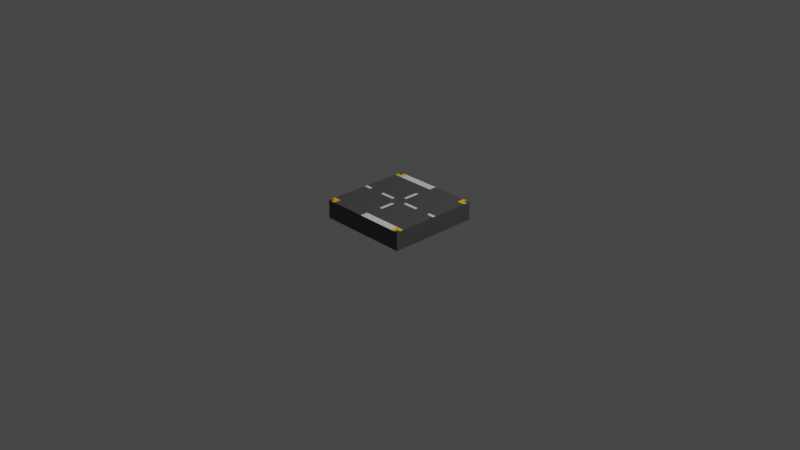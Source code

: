# Source: 2_1_STOP_4way_road.blend  (saved by Blender 3.2.14; exported with 4.5.12 LTS)
import bpy
from mathutils import Matrix  # noqa: F401  (used for matrix-valued properties, if any)

bpy.ops.wm.read_factory_settings(use_empty=True)
scene = bpy.context.scene
scene.name = 'Scene'

# ---- collections
col_collection = bpy.data.collections.new('Collection'); scene.collection.children.link(col_collection)

# ---- materials (node trees are filled in below, after node groups)
mat_concrete = bpy.data.materials.new('Concrete')
mat_concrete.use_transparent_shadow = False
mat_white = bpy.data.materials.new('White')
mat_white.use_transparent_shadow = False
mat_yellow = bpy.data.materials.new('Yellow')
mat_yellow.use_transparent_shadow = False

# ---- material node trees
mat_concrete.use_nodes = True; mat_concrete.node_tree.nodes.clear()
_N = mat_concrete.node_tree.nodes; _L = mat_concrete.node_tree.links
n0 = _N.new('ShaderNodeBsdfPrincipled'); n0.name = 'Principled BSDF'; n0.location = (10, 300)
n0.distribution = 'GGX'
n0.subsurface_method = 'RANDOM_WALK_SKIN'
n0.inputs[0].default_value = (0.07421, 0.07421, 0.07421, 1.0)
n0.inputs[3].default_value = 1.45
n0.inputs[27].default_value = (0.0, 0.0, 0.0, 1.0)
n0.inputs[28].default_value = 1.0
n1 = _N.new('ShaderNodeOutputMaterial'); n1.name = 'Material Output'; n1.location = (300, 300)
_L.new(n0.outputs[0], n1.inputs[0])
n1.is_active_output = True
mat_white.use_nodes = True; mat_white.node_tree.nodes.clear()
_N = mat_white.node_tree.nodes; _L = mat_white.node_tree.links
n0 = _N.new('ShaderNodeBsdfPrincipled'); n0.name = 'Principled BSDF'; n0.location = (10, 300)
n0.distribution = 'GGX'
n0.subsurface_method = 'RANDOM_WALK_SKIN'
n0.inputs[3].default_value = 1.45
n0.inputs[27].default_value = (0.0, 0.0, 0.0, 1.0)
n0.inputs[28].default_value = 1.0
n1 = _N.new('ShaderNodeOutputMaterial'); n1.name = 'Material Output'; n1.location = (300, 300)
_L.new(n0.outputs[0], n1.inputs[0])
n1.is_active_output = True
mat_yellow.use_nodes = True; mat_yellow.node_tree.nodes.clear()
_N = mat_yellow.node_tree.nodes; _L = mat_yellow.node_tree.links
n0 = _N.new('ShaderNodeBsdfPrincipled'); n0.name = 'Principled BSDF'; n0.location = (10, 300)
n0.distribution = 'GGX'
n0.subsurface_method = 'RANDOM_WALK_SKIN'
n0.inputs[0].default_value = (1.0, 0.5457, 0.003347, 1.0)
n0.inputs[3].default_value = 1.45
n0.inputs[27].default_value = (0.0, 0.0, 0.0, 1.0)
n0.inputs[28].default_value = 1.0
n1 = _N.new('ShaderNodeOutputMaterial'); n1.name = 'Material Output'; n1.location = (300, 300)
_L.new(n0.outputs[0], n1.inputs[0])
n1.is_active_output = True

# ---- world
world_world = bpy.data.worlds.new('World'); scene.world = world_world
world_world.use_nodes = True; world_world.node_tree.nodes.clear()
_N = world_world.node_tree.nodes; _L = world_world.node_tree.links
n0 = _N.new('ShaderNodeOutputWorld'); n0.name = 'World Output'; n0.location = (300, 300)
n1 = _N.new('ShaderNodeBackground'); n1.name = 'Background'; n1.location = (10, 300)
n1.inputs[0].default_value = (0.05088, 0.05088, 0.05088, 1.0)
_L.new(n1.outputs[0], n0.inputs[0])
n0.is_active_output = True
world_world.color = (0.05088, 0.05088, 0.05088)
world_world.use_sun_shadow = False
world_world.sun_shadow_jitter_overblur = 0.0

# ---- cameras
cam_camera = bpy.data.cameras.new('Camera')
cam_camera.clip_end = 100.0
cam_camera.ortho_scale = 7.314

# ---- lights
light_light = bpy.data.lights.new('Light', 'POINT')
light_light.transmission_factor = 0.0
light_light.energy = 1000.0
light_light.shadow_soft_size = 0.1
light_light.shadow_maximum_resolution = 0.006
light_light.use_absolute_resolution = True

# ---- meshes
me_cube_004 = bpy.data.meshes.new('Cube.004')
me_cube_004.from_pydata([(-0.5, -0.5, -0.5), (-0.5, -0.5, 0.5), (-0.5, 0.5, -0.5), (-0.5, 0.5, 0.5), (0.5, -0.5, -0.5), (0.5, -0.5, 0.5), (0.5, 0.5, -0.5), (0.5, 0.5, 0.5), (0.3333, 0.5, -0.5), (0.25, 0.5, -0.5), (0.1667, 0.5, -0.5), (0.08333, 0.5, -0.5), (-3.725e-08, 0.5, -0.5), (-0.08333, 0.5, -0.5), (-0.1667, 0.5, -0.5), (-0.25, 0.5, -0.5), (-0.3333, 0.5, -0.5), (-0.4167, 0.5, -0.5), (-0.4167, 0.5, 0.5), (-0.3333, 0.5, 0.5), (-0.25, 0.5, 0.5), (-0.1667, 0.5, 0.5), (-0.08333, 0.5, 0.5), (3.725e-08, 0.5, 0.5), (0.08333, 0.5, 0.5), (0.1667, 0.5, 0.5), (0.25, 0.5, 0.5), (0.3333, 0.5, 0.5), (-0.4167, -0.5, -0.5), (-0.3333, -0.5, -0.5), (-0.25, -0.5, -0.5), (-0.1667, -0.5, -0.5), (-0.08333, -0.5, -0.5), (3.725e-08, -0.5, -0.5), (0.08333, -0.5, -0.5), (0.1667, -0.5, -0.5), (0.25, -0.5, -0.5), (0.3333, -0.5, -0.5), (0.4167, -0.5, -0.5), (0.3333, -0.5, 0.5), (0.25, -0.5, 0.5), (0.1667, -0.5, 0.5), (0.08333, -0.5, 0.5), (-3.725e-08, -0.5, 0.5), (-0.08333, -0.5, 0.5), (-0.1667, -0.5, 0.5), (-0.25, -0.5, 0.5), (-0.3333, -0.5, 0.5), (-0.4167, -0.5, 0.5), (-0.5, 0.4167, -0.5), (-0.5, 0.3333, -0.5), (-0.5, 0.25, -0.5), (-0.5, 0.1667, -0.5), (-0.5, 0.08333, -0.5), (-0.5, -3.725e-08, -0.5), (-0.5, -0.08333, -0.5), (-0.5, -0.1667, -0.5), (-0.5, -0.25, -0.5), (-0.5, -0.3333, -0.5), (-0.5, -0.4167, -0.5), (-0.5, -0.4167, 0.5), (-0.5, -0.3333, 0.5), (-0.5, -0.25, 0.5), (-0.5, -0.1667, 0.5), (-0.5, -0.08333, 0.5), (-0.5, 3.725e-08, 0.5), (-0.5, 0.08333, 0.5), (-0.5, 0.1667, 0.5), (-0.5, 0.25, 0.5), (-0.5, 0.3333, 0.5), (-0.5, 0.4167, 0.5), (0.5, -0.4167, -0.5), (0.5, -0.3333, -0.5), (0.5, -0.25, -0.5), (0.5, -0.1667, -0.5), (0.5, -0.08333, -0.5), (0.5, 3.725e-08, -0.5), (0.5, 0.08333, -0.5), (0.5, 0.1667, -0.5), (0.5, 0.25, -0.5), (0.5, 0.3333, -0.5), (0.5, 0.4167, -0.5), (0.5, 0.4167, 0.5), (0.5, 0.3333, 0.5), (0.5, 0.25, 0.5), (0.5, 0.1667, 0.5), (0.5, 0.08333, 0.5), (0.5, -3.725e-08, 0.5), (0.5, -0.08333, 0.5), (0.5, -0.1667, 0.5), (0.5, -0.25, 0.5), (0.5, -0.3333, 0.5), (0.5, -0.4167, 0.5), (0.4167, 0.3333, 0.5), (0.4167, 0.1667, 0.5), (0.4167, -0.25, 0.5), (0.3333, 0.4167, 0.5), (0.3333, 0.3333, 0.5), (0.3333, 0.25, 0.5), (0.3333, 0.1667, 0.5), (0.3333, 0.08333, 0.5), (0.3333, -3.725e-08, 0.5), (0.3333, -0.08333, 0.5), (0.3333, -0.1667, 0.5), (0.3333, -0.25, 0.5), (0.3333, -0.3333, 0.5), (0.3333, -0.4167, 0.5), (0.25, 0.4167, 0.5), (0.25, 0.3333, 0.5), (0.25, 0.25, 0.5), (0.25, 0.1667, 0.5), (0.25, 0.08333, 0.5), (0.25, -3.725e-08, 0.5), (0.25, -0.08333, 0.5), (0.25, -0.1667, 0.5), (0.25, -0.25, 0.5), (0.25, -0.3333, 0.5), (0.25, -0.4167, 0.5), (0.1667, 0.4167, 0.5), (0.1667, 0.3333, 0.5), (0.1667, 0.25, 0.5), (0.1667, 0.1667, 0.5), (0.1667, 0.08333, 0.5), (0.1667, -3.725e-08, 0.5), (0.1667, -0.08333, 0.5), (0.1667, -0.1667, 0.5), (0.1667, -0.25, 0.5), (0.1667, -0.3333, 0.5), (0.1667, -0.4167, 0.5), (0.08333, 0.4167, 0.5), (0.08333, 0.3333, 0.5), (0.08333, 0.25, 0.5), (0.08333, 0.1667, 0.5), (0.08333, 0.08333, 0.5), (0.08333, -3.725e-08, 0.5), (0.08333, -0.08333, 0.5), (0.08333, -0.1667, 0.5), (0.08333, -0.25, 0.5), (0.08333, -0.3333, 0.5), (0.08333, -0.4167, 0.5), (3.104e-08, 0.4167, 0.5), (2.484e-08, 0.3333, 0.5), (1.863e-08, 0.25, 0.5), (1.242e-08, 0.1667, 0.5), (6.209e-09, 0.08333, 0.5), (0.0, -3.725e-08, 0.5), (-6.209e-09, -0.08333, 0.5), (-1.242e-08, -0.1667, 0.5), (-1.863e-08, -0.25, 0.5), (-2.484e-08, -0.3333, 0.5), (-3.104e-08, -0.4167, 0.5), (-0.08333, 0.4167, 0.5), (-0.08333, 0.3333, 0.5), (-0.08333, 0.25, 0.5), (-0.08333, 0.1667, 0.5), (-0.08333, 0.08333, 0.5), (-0.08333, -3.725e-08, 0.5), (-0.08333, -0.08333, 0.5), (-0.08333, -0.1667, 0.5), (-0.08333, -0.25, 0.5), (-0.08333, -0.3333, 0.5), (-0.08333, -0.4167, 0.5), (-0.1667, 0.4167, 0.5), (-0.1667, 0.3333, 0.5), (-0.1667, 0.25, 0.5), (-0.1667, 0.1667, 0.5), (-0.1667, 0.08333, 0.5), (-0.1667, -3.725e-08, 0.5), (-0.1667, -0.08333, 0.5), (-0.1667, -0.1667, 0.5), (-0.1667, -0.25, 0.5), (-0.1667, -0.3333, 0.5), (-0.1667, -0.4167, 0.5), (-0.25, 0.4167, 0.5), (-0.25, 0.3333, 0.5), (-0.25, 0.25, 0.5), (-0.25, 0.1667, 0.5), (-0.25, 0.08333, 0.5), (-0.25, -3.725e-08, 0.5), (-0.25, -0.08333, 0.5), (-0.25, -0.1667, 0.5), (-0.25, -0.25, 0.5), (-0.25, -0.3333, 0.5), (-0.25, -0.4167, 0.5), (-0.3333, 0.4167, 0.5), (-0.3333, 0.3333, 0.5), (-0.3333, 0.25, 0.5), (-0.3333, 0.1667, 0.5), (-0.3333, 0.08333, 0.5), (-0.3333, -3.725e-08, 0.5), (-0.3333, -0.08333, 0.5), (-0.3333, -0.1667, 0.5), (-0.3333, -0.25, 0.5), (-0.3333, -0.3333, 0.5), (-0.3333, -0.4167, 0.5), (-0.4167, 0.4167, 0.5), (-0.4167, 0.3333, 0.5), (-0.4167, 0.25, 0.5), (-0.4167, 0.1667, 0.5), (-0.4167, 0.08333, 0.5), (-0.4167, -3.725e-08, 0.5), (-0.4167, -0.08333, 0.5), (-0.4167, -0.1667, 0.5), (-0.4167, -0.25, 0.5), (-0.4167, -0.3333, 0.5), (-0.4167, -0.4167, 0.5), (-0.4167, 0.4167, -0.5), (-0.4167, 0.3333, -0.5), (-0.4167, 0.25, -0.5), (-0.4167, 0.1667, -0.5), (-0.4167, 0.08333, -0.5), (-0.4167, -3.725e-08, -0.5), (-0.4167, -0.08333, -0.5), (-0.4167, -0.1667, -0.5), (-0.4167, -0.25, -0.5), (-0.4167, -0.3333, -0.5), (-0.4167, -0.4167, -0.5), (-0.3333, 0.4167, -0.5), (-0.3333, 0.3333, -0.5), (-0.3333, 0.25, -0.5), (-0.3333, 0.1667, -0.5), (-0.3333, 0.08333, -0.5), (-0.3333, -3.725e-08, -0.5), (-0.3333, -0.08333, -0.5), (-0.3333, -0.1667, -0.5), (-0.3333, -0.25, -0.5), (-0.3333, -0.3333, -0.5), (-0.3333, -0.4167, -0.5), (-0.25, 0.4167, -0.5), (-0.25, 0.3333, -0.5), (-0.25, 0.25, -0.5), (-0.25, 0.1667, -0.5), (-0.25, 0.08333, -0.5), (-0.25, -3.725e-08, -0.5), (-0.25, -0.08333, -0.5), (-0.25, -0.1667, -0.5), (-0.25, -0.25, -0.5), (-0.25, -0.3333, -0.5), (-0.25, -0.4167, -0.5), (-0.1667, 0.4167, -0.5), (-0.1667, 0.3333, -0.5), (-0.1667, 0.25, -0.5), (-0.1667, 0.1667, -0.5), (-0.1667, 0.08333, -0.5), (-0.1667, -3.725e-08, -0.5), (-0.1667, -0.08333, -0.5), (-0.1667, -0.1667, -0.5), (-0.1667, -0.25, -0.5), (-0.1667, -0.3333, -0.5), (-0.1667, -0.4167, -0.5), (-0.08333, 0.4167, -0.5), (-0.08333, 0.3333, -0.5), (-0.08333, 0.25, -0.5), (-0.08333, 0.1667, -0.5), (-0.08333, 0.08333, -0.5), (-0.08333, -3.725e-08, -0.5), (-0.08333, -0.08333, -0.5), (-0.08333, -0.1667, -0.5), (-0.08333, -0.25, -0.5), (-0.08333, -0.3333, -0.5), (-0.08333, -0.4167, -0.5), (-3.104e-08, 0.4167, -0.5), (-2.484e-08, 0.3333, -0.5), (-1.863e-08, 0.25, -0.5), (-1.242e-08, 0.1667, -0.5), (-6.209e-09, 0.08333, -0.5), (0.0, -3.725e-08, -0.5), (6.209e-09, -0.08333, -0.5), (1.242e-08, -0.1667, -0.5), (1.863e-08, -0.25, -0.5), (2.484e-08, -0.3333, -0.5), (3.104e-08, -0.4167, -0.5), (0.08333, 0.4167, -0.5), (0.08333, 0.3333, -0.5), (0.08333, 0.25, -0.5), (0.08333, 0.1667, -0.5), (0.08333, 0.08333, -0.5), (0.08333, -3.725e-08, -0.5), (0.08333, -0.08333, -0.5), (0.08333, -0.1667, -0.5), (0.08333, -0.25, -0.5), (0.08333, -0.3333, -0.5), (0.08333, -0.4167, -0.5), (0.1667, 0.4167, -0.5), (0.1667, 0.3333, -0.5), (0.1667, 0.25, -0.5), (0.1667, 0.1667, -0.5), (0.1667, 0.08333, -0.5), (0.1667, -3.725e-08, -0.5), (0.1667, -0.08333, -0.5), (0.1667, -0.1667, -0.5), (0.1667, -0.25, -0.5), (0.1667, -0.3333, -0.5), (0.1667, -0.4167, -0.5), (0.25, 0.4167, -0.5), (0.25, 0.3333, -0.5), (0.25, 0.25, -0.5), (0.25, 0.1667, -0.5), (0.25, 0.08333, -0.5), (0.25, -3.725e-08, -0.5), (0.25, -0.08333, -0.5), (0.25, -0.1667, -0.5), (0.25, -0.25, -0.5), (0.25, -0.3333, -0.5), (0.25, -0.4167, -0.5), (0.3333, 0.4167, -0.5), (0.3333, 0.3333, -0.5), (0.3333, 0.25, -0.5), (0.3333, 0.1667, -0.5), (0.3333, 0.08333, -0.5), (0.3333, -3.725e-08, -0.5), (0.3333, -0.08333, -0.5), (0.3333, -0.1667, -0.5), (0.3333, -0.25, -0.5), (0.3333, -0.3333, -0.5), (0.3333, -0.4167, -0.5), (0.4167, 0.3333, -0.5), (0.4167, 0.25, -0.5), (0.4167, 0.1667, -0.5), (0.4167, 0.08333, -0.5), (0.4167, -0.3333, -0.5), (0.4167, -0.4167, -0.5), (0.01667, 0.5, -0.5), (0.01667, 0.5, 0.5), (0.01667, -0.5, -0.5), (0.01667, -0.5, 0.5), (0.01667, 0.4167, -0.5), (0.01667, 0.3333, -0.5), (0.01667, 0.25, -0.5), (0.01667, 0.1667, -0.5), (0.01667, 0.08333, -0.5), (0.01667, -3.725e-08, -0.5), (0.01667, -0.08333, -0.5), (0.01667, -0.1667, -0.5), (0.01667, -0.25, -0.5), (0.01667, -0.3333, -0.5), (0.01667, -0.4167, -0.5), (0.01667, 0.4167, 0.5), (0.01667, 0.3333, 0.5), (0.01667, 0.25, 0.5), (0.01667, 0.1667, 0.5), (0.01667, 0.08333, 0.5), (0.01667, -3.725e-08, 0.5), (0.01667, -0.08333, 0.5), (0.01667, -0.1667, 0.5), (0.01667, -0.25, 0.5), (0.01667, -0.3333, 0.5), (0.01667, -0.4167, 0.5), (-0.01667, 0.5, -0.5), (-0.01667, 0.5, 0.5), (-0.01667, -0.5, -0.5), (-0.01667, -0.5, 0.5), (-0.01667, 0.4167, -0.5), (-0.01667, 0.3333, -0.5), (-0.01667, 0.25, -0.5), (-0.01667, 0.1667, -0.5), (-0.01667, 0.08333, -0.5), (-0.01667, -3.725e-08, -0.5), (-0.01667, -0.08333, -0.5), (-0.01667, -0.1667, -0.5), (-0.01667, -0.25, -0.5), (-0.01667, -0.3333, -0.5), (-0.01667, -0.4167, -0.5), (-0.01667, 0.4167, 0.5), (-0.01667, 0.3333, 0.5), (-0.01667, 0.25, 0.5), (-0.01667, 0.1667, 0.5), (-0.01667, 0.08333, 0.5), (-0.01667, -3.725e-08, 0.5), (-0.01667, -0.08333, 0.5), (-0.01667, -0.1667, 0.5), (-0.01667, -0.25, 0.5), (-0.01667, -0.3333, 0.5), (-0.01667, -0.4167, 0.5), (-0.5, 0.01667, -0.5), (-0.5, 0.01667, 0.5), (0.5, 0.01667, -0.5), (0.5, 0.01667, 0.5), (0.4167, 0.01667, 0.5), (0.3333, 0.01667, 0.5), (0.25, 0.01667, 0.5), (0.1667, 0.01667, 0.5), (0.08333, 0.01667, 0.5), (1.242e-09, 0.01667, 0.5), (-0.08333, 0.01667, 0.5), (-0.1667, 0.01667, 0.5), (-0.25, 0.01667, 0.5), (-0.3333, 0.01667, 0.5), (-0.4167, 0.01667, 0.5), (-0.4167, 0.01667, -0.5), (-0.3333, 0.01667, -0.5), (-0.25, 0.01667, -0.5), (-0.1667, 0.01667, -0.5), (-0.08333, 0.01667, -0.5), (-1.242e-09, 0.01667, -0.5), (0.08333, 0.01667, -0.5), (0.1667, 0.01667, -0.5), (0.25, 0.01667, -0.5), (0.3333, 0.01667, -0.5), (0.4167, 0.01667, -0.5), (0.01667, 0.01667, 0.5), (0.01667, 0.01667, -0.5), (-0.01667, 0.01667, 0.5), (-0.01667, 0.01667, -0.5), (-0.5, -0.01667, -0.5), (-0.5, -0.01667, 0.5), (0.5, -0.01667, -0.5), (0.5, -0.01667, 0.5), (0.4167, -0.01667, 0.5), (0.3333, -0.01667, 0.5), (0.25, -0.01667, 0.5), (0.1667, -0.01667, 0.5), (0.08333, -0.01667, 0.5), (-1.242e-09, -0.01667, 0.5), (-0.08333, -0.01667, 0.5), (-0.1667, -0.01667, 0.5), (-0.25, -0.01667, 0.5), (-0.3333, -0.01667, 0.5), (-0.4167, -0.01667, 0.5), (-0.4167, -0.01667, -0.5), (-0.3333, -0.01667, -0.5), (-0.25, -0.01667, -0.5), (-0.1667, -0.01667, -0.5), (-0.08333, -0.01667, -0.5), (1.242e-09, -0.01667, -0.5), (0.08333, -0.01667, -0.5), (0.1667, -0.01667, -0.5), (0.25, -0.01667, -0.5), (0.3333, -0.01667, -0.5), (0.01667, -0.01667, 0.5), (0.01667, -0.01667, -0.5), (-0.01667, -0.01667, 0.5), (-0.01667, -0.01667, -0.5), (-0.5, 0.4583, 0.5), (0.5, 0.4583, -0.5), (-0.5, 0.4583, -0.5), (0.5, 0.4583, 0.5), (0.3333, 0.4583, 0.5), (0.25, 0.4583, 0.5), (0.1667, 0.4583, 0.5), (0.08333, 0.4583, 0.5), (3.415e-08, 0.4583, 0.5), (-0.08333, 0.4583, 0.5), (-0.1667, 0.4583, 0.5), (-0.25, 0.4583, 0.5), (-0.3333, 0.4583, 0.5), (-0.4167, 0.4583, 0.5), (-0.4167, 0.4583, -0.5), (-0.3333, 0.4583, -0.5), (-0.25, 0.4583, -0.5), (-0.1667, 0.4583, -0.5), (-0.08333, 0.4583, -0.5), (-3.415e-08, 0.4583, -0.5), (0.08333, 0.4583, -0.5), (0.1667, 0.4583, -0.5), (0.25, 0.4583, -0.5), (0.3333, 0.4583, -0.5), (0.01667, 0.4583, 0.5), (0.01667, 0.4583, -0.5), (-0.01667, 0.4583, 0.5), (-0.01667, 0.4583, -0.5), (0.4167, 0.5, 0.5), (0.4167, 0.5, -0.5), (0.4167, -0.5, 0.5), (0.4167, 0.4167, 0.5), (0.4167, 0.25, 0.5), (0.4167, 0.08333, 0.5), (0.4167, -3.725e-08, 0.5), (0.4167, -0.08333, 0.5), (0.4167, -0.1667, 0.5), (0.4167, -0.3333, 0.5), (0.4167, -0.4167, 0.5), (0.4167, 0.4167, -0.5), (0.4167, -3.725e-08, -0.5), (0.4167, -0.08333, -0.5), (0.4167, -0.1667, -0.5), (0.4167, -0.25, -0.5), (0.4167, -0.01667, -0.5), (0.4167, 0.4583, -0.5), (0.4167, 0.4583, 0.5), (-0.5, -0.4583, -0.5), (0.5, -0.4583, 0.5), (0.4167, -0.4583, 0.5), (0.3333, -0.4583, 0.5), (0.25, -0.4583, 0.5), (0.1667, -0.4583, 0.5), (0.08333, -0.4583, 0.5), (-3.415e-08, -0.4583, 0.5), (-0.08333, -0.4583, 0.5), (-0.1667, -0.4583, 0.5), (-0.25, -0.4583, 0.5), (-0.3333, -0.4583, 0.5), (-0.4167, -0.4583, 0.5), (-0.4167, -0.4583, -0.5), (-0.3333, -0.4583, -0.5), (-0.25, -0.4583, -0.5), (-0.1667, -0.4583, -0.5), (-0.08333, -0.4583, -0.5), (3.415e-08, -0.4583, -0.5), (0.08333, -0.4583, -0.5), (0.1667, -0.4583, -0.5), (0.25, -0.4583, -0.5), (0.3333, -0.4583, -0.5), (0.4167, -0.4583, -0.5), (-0.5, -0.4583, 0.5), (0.5, -0.4583, -0.5), (0.01667, -0.4583, -0.5), (0.01667, -0.4583, 0.5), (-0.01667, -0.4583, -0.5), (-0.01667, -0.4583, 0.5), (-0.4583, 0.5, -0.5), (-0.4583, -0.5, 0.5), (-0.4583, 0.5, 0.5), (-0.4583, -0.5, -0.5), (-0.4583, 0.4167, -0.5), (-0.4583, 0.3333, -0.5), (-0.4583, 0.25, -0.5), (-0.4583, 0.1667, -0.5), (-0.4583, 0.08333, -0.5), (-0.4583, -3.725e-08, -0.5), (-0.4583, -0.08333, -0.5), (-0.4583, -0.1667, -0.5), (-0.4583, -0.25, -0.5), (-0.4583, -0.3333, -0.5), (-0.4583, -0.4167, -0.5), (-0.4583, 0.4167, 0.5), (-0.4583, 0.3333, 0.5), (-0.4583, 0.25, 0.5), (-0.4583, 0.1667, 0.5), (-0.4583, 0.08333, 0.5), (-0.4583, 0.0, 0.5), (-0.4583, -0.08333, 0.5), (-0.4583, -0.1667, 0.5), (-0.4583, -0.25, 0.5), (-0.4583, -0.3333, 0.5), (-0.4583, -0.4167, 0.5), (-0.4583, 0.01667, 0.5), (-0.4583, 0.01667, -0.5), (-0.4583, -0.01667, 0.5), (-0.4583, -0.01667, -0.5), (-0.4583, 0.4583, 0.5), (-0.4583, 0.4583, -0.5), (-0.4583, -0.4583, -0.5), (-0.4583, -0.4583, 0.5), (0.4583, 0.5, 0.5), (0.4583, -0.5, -0.5), (0.4583, 0.4167, 0.5), (0.4583, 0.3333, 0.5), (0.4583, 0.25, 0.5), (0.4583, 0.1667, 0.5), (0.4583, 0.08333, 0.5), (0.4583, -3.725e-08, 0.5), (0.4583, -0.08333, 0.5), (0.4583, -0.1667, 0.5), (0.4583, -0.25, 0.5), (0.4583, -0.3333, 0.5), (0.4583, -0.4167, 0.5), (0.4583, 0.01667, 0.5), (0.4583, -0.01667, 0.5), (0.4583, 0.4583, 0.5), (0.4583, 0.5, -0.5), (0.4583, -0.5, 0.5), (0.4583, 0.4167, -0.5), (0.4583, 0.3333, -0.5), (0.4583, 0.25, -0.5), (0.4583, 0.1667, -0.5), (0.4583, 0.08333, -0.5), (0.4583, 0.0, -0.5), (0.4583, -0.08333, -0.5), (0.4583, -0.1667, -0.5), (0.4583, -0.25, -0.5), (0.4583, -0.3333, -0.5), (0.4583, -0.4167, -0.5), (0.4583, 0.01667, -0.5), (0.4583, -0.01667, -0.5), (0.4583, 0.4583, -0.5), (0.4583, -0.4583, 0.5), (0.4583, -0.4583, -0.5)], [], [(435, 433, 3, 2), (560, 544, 7, 6), (505, 481, 5, 4), (513, 511, 1, 0), (577, 505, 4, 545), (543, 504, 1, 511), (482, 483, 39, 463), (483, 484, 40, 39), (484, 485, 41, 40), (485, 486, 42, 41), (507, 487, 43, 325), (509, 488, 44, 351), (488, 489, 45, 44), (489, 490, 46, 45), (490, 491, 47, 46), (491, 492, 48, 47), (542, 493, 28, 513), (493, 494, 29, 28), (494, 495, 30, 29), (495, 496, 31, 30), (496, 497, 32, 31), (508, 498, 33, 350), (506, 499, 34, 324), (499, 500, 35, 34), (500, 501, 36, 35), (501, 502, 37, 36), (502, 503, 38, 37), (38, 463, 39, 37), (37, 39, 40, 36), (36, 40, 41, 35), (35, 41, 42, 34), (324, 325, 43, 33), (350, 351, 44, 32), (32, 44, 45, 31), (31, 45, 46, 30), (30, 46, 47, 29), (29, 47, 48, 28), (510, 512, 18, 17), (17, 18, 19, 16), (16, 19, 20, 15), (15, 20, 21, 14), (14, 21, 22, 13), (348, 349, 23, 12), (322, 323, 24, 11), (11, 24, 25, 10), (10, 25, 26, 9), (9, 26, 27, 8), (8, 27, 461, 462), (456, 478, 472, 305), (305, 472, 316, 306), (306, 316, 317, 307), (307, 317, 318, 308), (308, 318, 319, 309), (398, 399, 473, 310), (428, 477, 474, 311), (311, 474, 475, 312), (312, 475, 476, 313), (313, 476, 320, 314), (314, 320, 321, 315), (455, 456, 305, 294), (294, 305, 306, 295), (295, 306, 307, 296), (296, 307, 308, 297), (297, 308, 309, 298), (397, 398, 310, 299), (427, 428, 311, 300), (300, 311, 312, 301), (301, 312, 313, 302), (302, 313, 314, 303), (303, 314, 315, 304), (454, 455, 294, 283), (283, 294, 295, 284), (284, 295, 296, 285), (285, 296, 297, 286), (286, 297, 298, 287), (396, 397, 299, 288), (426, 427, 300, 289), (289, 300, 301, 290), (290, 301, 302, 291), (291, 302, 303, 292), (292, 303, 304, 293), (453, 454, 283, 272), (272, 283, 284, 273), (273, 284, 285, 274), (274, 285, 286, 275), (275, 286, 287, 276), (395, 396, 288, 277), (425, 426, 289, 278), (278, 289, 290, 279), (279, 290, 291, 280), (280, 291, 292, 281), (281, 292, 293, 282), (458, 453, 272, 326), (326, 272, 273, 327), (327, 273, 274, 328), (328, 274, 275, 329), (329, 275, 276, 330), (401, 395, 277, 331), (430, 425, 278, 332), (332, 278, 279, 333), (333, 279, 280, 334), (334, 280, 281, 335), (335, 281, 282, 336), (460, 452, 261, 352), (352, 261, 262, 353), (353, 262, 263, 354), (354, 263, 264, 355), (355, 264, 265, 356), (403, 394, 266, 357), (432, 424, 267, 358), (358, 267, 268, 359), (359, 268, 269, 360), (360, 269, 270, 361), (361, 270, 271, 362), (450, 451, 250, 239), (239, 250, 251, 240), (240, 251, 252, 241), (241, 252, 253, 242), (242, 253, 254, 243), (392, 393, 255, 244), (422, 423, 256, 245), (245, 256, 257, 246), (246, 257, 258, 247), (247, 258, 259, 248), (248, 259, 260, 249), (449, 450, 239, 228), (228, 239, 240, 229), (229, 240, 241, 230), (230, 241, 242, 231), (231, 242, 243, 232), (391, 392, 244, 233), (421, 422, 245, 234), (234, 245, 246, 235), (235, 246, 247, 236), (236, 247, 248, 237), (237, 248, 249, 238), (448, 449, 228, 217), (217, 228, 229, 218), (218, 229, 230, 219), (219, 230, 231, 220), (220, 231, 232, 221), (390, 391, 233, 222), (420, 421, 234, 223), (223, 234, 235, 224), (224, 235, 236, 225), (225, 236, 237, 226), (226, 237, 238, 227), (447, 448, 217, 206), (206, 217, 218, 207), (207, 218, 219, 208), (208, 219, 220, 209), (209, 220, 221, 210), (389, 390, 222, 211), (419, 420, 223, 212), (212, 223, 224, 213), (213, 224, 225, 214), (214, 225, 226, 215), (215, 226, 227, 216), (541, 447, 206, 514), (514, 206, 207, 515), (515, 207, 208, 516), (516, 208, 209, 517), (517, 209, 210, 518), (537, 389, 211, 519), (539, 419, 212, 520), (520, 212, 213, 521), (521, 213, 214, 522), (522, 214, 215, 523), (523, 215, 216, 524), (445, 446, 195, 184), (184, 195, 196, 185), (185, 196, 197, 186), (186, 197, 198, 187), (187, 198, 199, 188), (387, 388, 200, 189), (417, 418, 201, 190), (190, 201, 202, 191), (191, 202, 203, 192), (192, 203, 204, 193), (193, 204, 205, 194), (444, 445, 184, 173), (173, 184, 185, 174), (174, 185, 186, 175), (175, 186, 187, 176), (176, 187, 188, 177), (386, 387, 189, 178), (416, 417, 190, 179), (179, 190, 191, 180), (180, 191, 192, 181), (181, 192, 193, 182), (182, 193, 194, 183), (443, 444, 173, 162), (162, 173, 174, 163), (163, 174, 175, 164), (164, 175, 176, 165), (165, 176, 177, 166), (385, 386, 178, 167), (415, 416, 179, 168), (168, 179, 180, 169), (169, 180, 181, 170), (170, 181, 182, 171), (171, 182, 183, 172), (442, 443, 162, 151), (151, 162, 163, 152), (152, 163, 164, 153), (153, 164, 165, 154), (154, 165, 166, 155), (384, 385, 167, 156), (414, 415, 168, 157), (157, 168, 169, 158), (158, 169, 170, 159), (159, 170, 171, 160), (160, 171, 172, 161), (459, 442, 151, 363), (363, 151, 152, 364), (364, 152, 153, 365), (365, 153, 154, 366), (366, 154, 155, 367), (402, 384, 156, 368), (431, 414, 157, 369), (369, 157, 158, 370), (370, 158, 159, 371), (371, 159, 160, 372), (372, 160, 161, 373), (457, 441, 140, 337), (337, 140, 141, 338), (338, 141, 142, 339), (339, 142, 143, 340), (340, 143, 144, 341), (400, 383, 145, 342), (429, 413, 146, 343), (343, 146, 147, 344), (344, 147, 148, 345), (345, 148, 149, 346), (346, 149, 150, 347), (439, 440, 129, 118), (118, 129, 130, 119), (119, 130, 131, 120), (120, 131, 132, 121), (121, 132, 133, 122), (381, 382, 134, 123), (411, 412, 135, 124), (124, 135, 136, 125), (125, 136, 137, 126), (126, 137, 138, 127), (127, 138, 139, 128), (438, 439, 118, 107), (107, 118, 119, 108), (108, 119, 120, 109), (109, 120, 121, 110), (110, 121, 122, 111), (380, 381, 123, 112), (410, 411, 124, 113), (113, 124, 125, 114), (114, 125, 126, 115), (115, 126, 127, 116), (116, 127, 128, 117), (437, 438, 107, 96), (96, 107, 108, 97), (97, 108, 109, 98), (98, 109, 110, 99), (99, 110, 111, 100), (379, 380, 112, 101), (409, 410, 113, 102), (102, 113, 114, 103), (103, 114, 115, 104), (104, 115, 116, 105), (105, 116, 117, 106), (479, 437, 96, 464), (464, 96, 97, 93), (93, 97, 98, 465), (465, 98, 99, 94), (94, 99, 100, 466), (378, 379, 101, 467), (408, 409, 102, 468), (468, 102, 103, 469), (469, 103, 104, 95), (95, 104, 105, 470), (470, 105, 106, 471), (540, 433, 70, 525), (525, 70, 69, 526), (526, 69, 68, 527), (527, 68, 67, 528), (528, 67, 66, 529), (536, 375, 65, 530), (538, 405, 64, 531), (531, 64, 63, 532), (532, 63, 62, 533), (533, 62, 61, 534), (534, 61, 60, 535), (575, 434, 81, 562), (562, 81, 80, 563), (563, 80, 79, 564), (564, 79, 78, 565), (565, 78, 77, 566), (573, 376, 76, 567), (574, 406, 75, 568), (568, 75, 74, 569), (569, 74, 73, 570), (570, 73, 72, 571), (571, 72, 71, 572), (434, 436, 82, 81), (81, 82, 83, 80), (80, 83, 84, 79), (79, 84, 85, 78), (78, 85, 86, 77), (376, 377, 87, 76), (406, 407, 88, 75), (75, 88, 89, 74), (74, 89, 90, 73), (73, 90, 91, 72), (72, 91, 92, 71), (480, 504, 60, 59), (59, 60, 61, 58), (58, 61, 62, 57), (57, 62, 63, 56), (56, 63, 64, 55), (404, 405, 65, 54), (374, 375, 66, 53), (53, 66, 67, 52), (52, 67, 68, 51), (51, 68, 69, 50), (50, 69, 70, 49), (138, 346, 347, 139), (137, 345, 346, 138), (136, 344, 345, 137), (135, 343, 344, 136), (412, 429, 343, 135), (382, 400, 342, 134), (132, 340, 341, 133), (131, 339, 340, 132), (130, 338, 339, 131), (129, 337, 338, 130), (440, 457, 337, 129), (270, 335, 336, 271), (269, 334, 335, 270), (268, 333, 334, 269), (267, 332, 333, 268), (424, 430, 332, 267), (394, 401, 331, 266), (264, 329, 330, 265), (263, 328, 329, 264), (262, 327, 328, 263), (261, 326, 327, 262), (452, 458, 326, 261), (12, 23, 323, 322), (34, 42, 325, 324), (498, 506, 324, 33), (486, 507, 325, 42), (149, 372, 373, 150), (148, 371, 372, 149), (147, 370, 371, 148), (146, 369, 370, 147), (413, 431, 369, 146), (383, 402, 368, 145), (143, 366, 367, 144), (142, 365, 366, 143), (141, 364, 365, 142), (140, 363, 364, 141), (441, 459, 363, 140), (259, 361, 362, 260), (258, 360, 361, 259), (257, 359, 360, 258), (256, 358, 359, 257), (423, 432, 358, 256), (393, 403, 357, 255), (253, 355, 356, 254), (252, 354, 355, 253), (251, 353, 354, 252), (250, 352, 353, 251), (451, 460, 352, 250), (13, 22, 349, 348), (33, 43, 351, 350), (497, 508, 350, 32), (487, 509, 351, 43), (254, 356, 403, 393), (144, 367, 402, 383), (265, 330, 401, 394), (133, 341, 400, 382), (54, 65, 375, 374), (77, 86, 377, 376), (566, 77, 376, 573), (529, 66, 375, 536), (466, 100, 379, 378), (100, 111, 380, 379), (111, 122, 381, 380), (122, 133, 382, 381), (341, 144, 383, 400), (367, 155, 384, 402), (155, 166, 385, 384), (166, 177, 386, 385), (177, 188, 387, 386), (188, 199, 388, 387), (518, 210, 389, 537), (210, 221, 390, 389), (221, 232, 391, 390), (232, 243, 392, 391), (243, 254, 393, 392), (356, 265, 394, 403), (330, 276, 395, 401), (276, 287, 396, 395), (287, 298, 397, 396), (298, 309, 398, 397), (309, 319, 399, 398), (255, 357, 432, 423), (145, 368, 431, 413), (266, 331, 430, 424), (134, 342, 429, 412), (55, 64, 405, 404), (76, 87, 407, 406), (567, 76, 406, 574), (530, 65, 405, 538), (467, 101, 409, 408), (101, 112, 410, 409), (112, 123, 411, 410), (123, 134, 412, 411), (342, 145, 413, 429), (368, 156, 414, 431), (156, 167, 415, 414), (167, 178, 416, 415), (178, 189, 417, 416), (189, 200, 418, 417), (519, 211, 419, 539), (211, 222, 420, 419), (222, 233, 421, 420), (233, 244, 422, 421), (244, 255, 423, 422), (357, 266, 424, 432), (331, 277, 425, 430), (277, 288, 426, 425), (288, 299, 427, 426), (299, 310, 428, 427), (310, 473, 477, 428), (13, 348, 460, 451), (23, 349, 459, 441), (12, 322, 458, 452), (24, 323, 457, 440), (6, 7, 436, 434), (560, 6, 434, 575), (512, 3, 433, 540), (461, 27, 437, 479), (27, 26, 438, 437), (26, 25, 439, 438), (25, 24, 440, 439), (323, 23, 441, 457), (349, 22, 442, 459), (22, 21, 443, 442), (21, 20, 444, 443), (20, 19, 445, 444), (19, 18, 446, 445), (510, 17, 447, 541), (17, 16, 448, 447), (16, 15, 449, 448), (15, 14, 450, 449), (14, 13, 451, 450), (348, 12, 452, 460), (322, 11, 453, 458), (11, 10, 454, 453), (10, 9, 455, 454), (9, 8, 456, 455), (8, 462, 478, 456), (49, 70, 433, 435), (544, 461, 479, 559), (551, 467, 408, 558), (550, 466, 378, 557), (555, 470, 471, 556), (554, 95, 470, 555), (553, 469, 95, 554), (552, 468, 469, 553), (558, 408, 468, 552), (557, 378, 467, 551), (549, 94, 466, 550), (548, 465, 94, 549), (547, 93, 465, 548), (546, 464, 93, 547), (559, 479, 464, 546), (545, 561, 463, 38), (576, 482, 463, 561), (556, 471, 482, 576), (150, 373, 509, 487), (260, 362, 508, 497), (139, 347, 507, 486), (271, 336, 506, 498), (0, 1, 504, 480), (315, 321, 503, 502), (304, 315, 502, 501), (293, 304, 501, 500), (282, 293, 500, 499), (336, 282, 499, 506), (362, 271, 498, 508), (249, 260, 497, 496), (238, 249, 496, 495), (227, 238, 495, 494), (216, 227, 494, 493), (524, 216, 493, 542), (194, 205, 492, 491), (183, 194, 491, 490), (172, 183, 490, 489), (161, 172, 489, 488), (373, 161, 488, 509), (347, 150, 487, 507), (128, 139, 486, 485), (117, 128, 485, 484), (106, 117, 484, 483), (471, 106, 483, 482), (535, 60, 504, 543), (572, 71, 505, 577), (71, 92, 481, 505), (205, 535, 543, 492), (59, 524, 542, 480), (2, 510, 541, 435), (18, 512, 540, 446), (54, 519, 539, 404), (200, 530, 538, 418), (53, 518, 537, 374), (199, 529, 536, 388), (204, 534, 535, 205), (203, 533, 534, 204), (202, 532, 533, 203), (201, 531, 532, 202), (418, 538, 531, 201), (388, 536, 530, 200), (198, 528, 529, 199), (197, 527, 528, 198), (196, 526, 527, 197), (195, 525, 526, 196), (446, 540, 525, 195), (58, 523, 524, 59), (57, 522, 523, 58), (56, 521, 522, 57), (55, 520, 521, 56), (404, 539, 520, 55), (374, 537, 519, 54), (52, 517, 518, 53), (51, 516, 517, 52), (50, 515, 516, 51), (49, 514, 515, 50), (435, 541, 514, 49), (2, 3, 512, 510), (480, 542, 513, 0), (492, 543, 511, 48), (28, 48, 511, 513), (321, 572, 577, 503), (92, 556, 576, 481), (481, 576, 561, 5), (4, 5, 561, 545), (436, 559, 546, 82), (82, 546, 547, 83), (83, 547, 548, 84), (84, 548, 549, 85), (85, 549, 550, 86), (377, 557, 551, 87), (407, 558, 552, 88), (88, 552, 553, 89), (89, 553, 554, 90), (90, 554, 555, 91), (91, 555, 556, 92), (86, 550, 557, 377), (87, 551, 558, 407), (7, 544, 559, 436), (462, 560, 575, 478), (473, 567, 574, 477), (319, 566, 573, 399), (320, 571, 572, 321), (476, 570, 571, 320), (475, 569, 570, 476), (474, 568, 569, 475), (477, 574, 568, 474), (399, 573, 567, 473), (318, 565, 566, 319), (317, 564, 565, 318), (316, 563, 564, 317), (472, 562, 563, 316), (478, 575, 562, 472), (503, 577, 545, 38), (462, 461, 544, 560)])
me_cube_004.polygons.foreach_set('material_index', [0, 0, 0, 0, 0, 0, 1, 1, 1, 1, 1, 0, 0, 0, 0, 0, 0, 0, 0, 0, 0, 0, 0, 0, 0, 0, 0, 0, 0, 0, 0, 0, 0, 0, 0, 0, 0, 0, 0, 0, 0, 0, 0, 0, 0, 0, 0, 0, 0, 0, 0, 0, 0, 0, 0, 0, 0, 0, 0, 0, 0, 0, 0, 0, 0, 0, 0, 0, 0, 0, 0, 0, 0, 0, 0, 0, 0, 0, 0, 0, 0, 0, 0, 0, 0, 0, 0, 0, 0, 0, 0, 0, 0, 0, 0, 0, 0, 0, 0, 0, 0, 0, 0, 0, 0, 0, 0, 0, 0, 0, 0, 0, 0, 0, 0, 0, 0, 0, 0, 0, 0, 0, 0, 0, 0, 0, 0, 0, 0, 0, 0, 0, 0, 0, 0, 0, 0, 0, 0, 0, 0, 0, 0, 0, 0, 0, 0, 0, 0, 0, 0, 0, 0, 0, 0, 0, 0, 0, 0, 0, 0, 0, 0, 0, 0, 0, 0, 0, 0, 1, 0, 0, 0, 0, 0, 0, 0, 0, 0, 0, 1, 0, 0, 0, 0, 0, 0, 0, 0, 0, 0, 1, 0, 0, 0, 0, 1, 0, 0, 0, 0, 0, 1, 0, 0, 0, 0, 1, 0, 0, 0, 0, 0, 1, 0, 0, 0, 0, 0, 0, 0, 0, 0, 0, 1, 0, 0, 1, 1, 0, 0, 1, 1, 0, 0, 0, 0, 0, 0, 0, 1, 0, 0, 0, 0, 0, 0, 0, 0, 0, 0, 1, 0, 0, 0, 0, 0, 0, 0, 0, 0, 0, 0, 0, 0, 0, 0, 0, 0, 0, 0, 0, 0, 0, 0, 0, 0, 0, 0, 2, 0, 0, 0, 0, 1, 0, 0, 0, 0, 0, 0, 0, 0, 0, 0, 0, 0, 0, 0, 0, 0, 0, 0, 0, 0, 0, 0, 0, 0, 0, 0, 0, 0, 0, 0, 0, 0, 0, 0, 0, 0, 0, 0, 0, 0, 0, 0, 0, 0, 0, 0, 0, 0, 0, 0, 0, 0, 0, 0, 0, 0, 0, 0, 0, 0, 0, 0, 0, 1, 0, 0, 1, 1, 0, 0, 1, 1, 0, 0, 1, 0, 0, 0, 0, 0, 0, 0, 0, 0, 0, 0, 0, 0, 0, 1, 0, 0, 0, 0, 0, 0, 0, 0, 0, 0, 0, 0, 0, 0, 0, 0, 0, 0, 0, 0, 0, 0, 0, 0, 0, 0, 0, 0, 0, 0, 0, 0, 0, 0, 0, 0, 1, 0, 0, 1, 1, 0, 0, 1, 1, 0, 0, 0, 0, 0, 0, 0, 0, 0, 0, 0, 0, 0, 0, 1, 0, 0, 0, 0, 0, 0, 0, 0, 0, 1, 1, 1, 1, 1, 1, 0, 0, 0, 0, 0, 0, 0, 0, 0, 0, 0, 0, 2, 1, 0, 0, 0, 0, 0, 0, 1, 0, 0, 0, 0, 2, 0, 2, 2, 1, 0, 1, 0, 0, 0, 0, 0, 0, 0, 0, 0, 0, 0, 0, 0, 0, 0, 0, 0, 0, 1, 1, 1, 1, 1, 2, 0, 0, 2, 0, 0, 2, 0, 1, 0, 0, 0, 0, 0, 0, 0, 1, 0, 0, 0, 0, 2, 0, 0, 0, 0, 0, 0, 0, 0, 0, 0, 0, 0, 0, 2, 0, 0, 2, 0, 0, 2, 0, 0, 0, 0, 1, 0, 0, 0, 0, 0, 0, 1, 0, 0, 0, 0, 0, 0, 0, 0, 0, 0, 0, 0, 0, 0, 0, 0, 0])
_uv = me_cube_004.uv_layers.new(name='UVMap')
_uv.uv.foreach_set('vector', [0.375, 0.2396, 0.625, 0.2396, 0.625, 0.25, 0.375, 0.25, 0.375, 0.4896, 0.625, 0.4896, 0.625, 0.5, 0.375, 0.5, 0.375, 0.7396, 0.625, 0.7396, 0.625, 0.75, 0.375, 0.75, 0.375, 0.9896, 0.625, 0.9896, 0.625, 1.0, 0.375, 1.0, 0.3646, 0.7396, 0.375, 0.7396, 0.375, 0.75, 0.3646, 0.75, 0.8646, 0.7396, 0.875, 0.7396, 0.875, 0.75, 0.8646, 0.75, 0.6458, 0.7396, 0.6667, 0.7396, 0.6667, 0.75, 0.6458, 0.75, 0.6667, 0.7396, 0.6875, 0.7396, 0.6875, 0.75, 0.6667, 0.75, 0.6875, 0.7396, 0.7083, 0.7396, 0.7083, 0.75, 0.6875, 0.75, 0.7083, 0.7396, 0.7292, 0.7396, 0.7292, 0.75, 0.7083, 0.75, 0.7458, 0.7396, 0.75, 0.7396, 0.75, 0.75, 0.7458, 0.75, 0.7542, 0.7396, 0.7708, 0.7396, 0.7708, 0.75, 0.7542, 0.75, 0.7708, 0.7396, 0.7917, 0.7396, 0.7917, 0.75, 0.7708, 0.75, 0.7917, 0.7396, 0.8125, 0.7396, 0.8125, 0.75, 0.7917, 0.75, 0.8125, 0.7396, 0.8333, 0.7396, 0.8333, 0.75, 0.8125, 0.75, 0.8333, 0.7396, 0.8542, 0.7396, 0.8542, 0.75, 0.8333, 0.75, 0.1354, 0.7396, 0.1458, 0.7396, 0.1458, 0.75, 0.1354, 0.75, 0.1458, 0.7396, 0.1667, 0.7396, 0.1667, 0.75, 0.1458, 0.75, 0.1667, 0.7396, 0.1875, 0.7396, 0.1875, 0.75, 0.1667, 0.75, 0.1875, 0.7396, 0.2083, 0.7396, 0.2083, 0.75, 0.1875, 0.75, 0.2083, 0.7396, 0.2292, 0.7396, 0.2292, 0.75, 0.2083, 0.75, 0.2458, 0.7396, 0.25, 0.7396, 0.25, 0.75, 0.2458, 0.75, 0.2542, 0.7396, 0.2708, 0.7396, 0.2708, 0.75, 0.2542, 0.75, 0.2708, 0.7396, 0.2917, 0.7396, 0.2917, 0.75, 0.2708, 0.75, 0.2917, 0.7396, 0.3125, 0.7396, 0.3125, 0.75, 0.2917, 0.75, 0.3125, 0.7396, 0.3333, 0.7396, 0.3333, 0.75, 0.3125, 0.75, 0.3333, 0.7396, 0.3542, 0.7396, 0.3542, 0.75, 0.3333, 0.75, 0.375, 0.7708, 0.625, 0.7708, 0.625, 0.7917, 0.375, 0.7917, 0.375, 0.7917, 0.625, 0.7917, 0.625, 0.8125, 0.375, 0.8125, 0.375, 0.8125, 0.625, 0.8125, 0.625, 0.8333, 0.375, 0.8333, 0.375, 0.8333, 0.625, 0.8333, 0.625, 0.8542, 0.375, 0.8542, 0.375, 0.8708, 0.625, 0.8708, 0.625, 0.875, 0.375, 0.875, 0.375, 0.8792, 0.625, 0.8792, 0.625, 0.8958, 0.375, 0.8958, 0.375, 0.8958, 0.625, 0.8958, 0.625, 0.9167, 0.375, 0.9167, 0.375, 0.9167, 0.625, 0.9167, 0.625, 0.9375, 0.375, 0.9375, 0.375, 0.9375, 0.625, 0.9375, 0.625, 0.9583, 0.375, 0.9583, 0.375, 0.9583, 0.625, 0.9583, 0.625, 0.9792, 0.375, 0.9792, 0.375, 0.2604, 0.625, 0.2604, 0.625, 0.2708, 0.375, 0.2708, 0.375, 0.2708, 0.625, 0.2708, 0.625, 0.2917, 0.375, 0.2917, 0.375, 0.2917, 0.625, 0.2917, 0.625, 0.3125, 0.375, 0.3125, 0.375, 0.3125, 0.625, 0.3125, 0.625, 0.3333, 0.375, 0.3333, 0.375, 0.3333, 0.625, 0.3333, 0.625, 0.3542, 0.375, 0.3542, 0.375, 0.3708, 0.625, 0.3708, 0.625, 0.375, 0.375, 0.375, 0.375, 0.3792, 0.625, 0.3792, 0.625, 0.3958, 0.375, 0.3958, 0.375, 0.3958, 0.625, 0.3958, 0.625, 0.4167, 0.375, 0.4167, 0.375, 0.4167, 0.625, 0.4167, 0.625, 0.4375, 0.375, 0.4375, 0.375, 0.4375, 0.625, 0.4375, 0.625, 0.4583, 0.375, 0.4583, 0.375, 0.4583, 0.625, 0.4583, 0.625, 0.4792, 0.375, 0.4792, 0.3333, 0.5104, 0.3542, 0.5104, 0.3542, 0.5208, 0.3333, 0.5208, 0.3333, 0.5208, 0.3542, 0.5208, 0.3542, 0.5417, 0.3333, 0.5417, 0.3333, 0.5417, 0.3542, 0.5417, 0.3542, 0.5625, 0.3333, 0.5625, 0.3333, 0.5625, 0.3542, 0.5625, 0.3542, 0.5833, 0.3333, 0.5833, 0.3333, 0.5833, 0.3542, 0.5833, 0.3542, 0.6042, 0.3333, 0.6042, 0.3333, 0.6208, 0.3542, 0.6208, 0.3542, 0.625, 0.3333, 0.625, 0.3333, 0.6292, 0.3542, 0.6292, 0.3542, 0.6458, 0.3333, 0.6458, 0.3333, 0.6458, 0.3542, 0.6458, 0.3542, 0.6667, 0.3333, 0.6667, 0.3333, 0.6667, 0.3542, 0.6667, 0.3542, 0.6875, 0.3333, 0.6875, 0.3333, 0.6875, 0.3542, 0.6875, 0.3542, 0.7083, 0.3333, 0.7083, 0.3333, 0.7083, 0.3542, 0.7083, 0.3542, 0.7292, 0.3333, 0.7292, 0.3125, 0.5104, 0.3333, 0.5104, 0.3333, 0.5208, 0.3125, 0.5208, 0.3125, 0.5208, 0.3333, 0.5208, 0.3333, 0.5417, 0.3125, 0.5417, 0.3125, 0.5417, 0.3333, 0.5417, 0.3333, 0.5625, 0.3125, 0.5625, 0.3125, 0.5625, 0.3333, 0.5625, 0.3333, 0.5833, 0.3125, 0.5833, 0.3125, 0.5833, 0.3333, 0.5833, 0.3333, 0.6042, 0.3125, 0.6042, 0.3125, 0.6208, 0.3333, 0.6208, 0.3333, 0.625, 0.3125, 0.625, 0.3125, 0.6292, 0.3333, 0.6292, 0.3333, 0.6458, 0.3125, 0.6458, 0.3125, 0.6458, 0.3333, 0.6458, 0.3333, 0.6667, 0.3125, 0.6667, 0.3125, 0.6667, 0.3333, 0.6667, 0.3333, 0.6875, 0.3125, 0.6875, 0.3125, 0.6875, 0.3333, 0.6875, 0.3333, 0.7083, 0.3125, 0.7083, 0.3125, 0.7083, 0.3333, 0.7083, 0.3333, 0.7292, 0.3125, 0.7292, 0.2917, 0.5104, 0.3125, 0.5104, 0.3125, 0.5208, 0.2917, 0.5208, 0.2917, 0.5208, 0.3125, 0.5208, 0.3125, 0.5417, 0.2917, 0.5417, 0.2917, 0.5417, 0.3125, 0.5417, 0.3125, 0.5625, 0.2917, 0.5625, 0.2917, 0.5625, 0.3125, 0.5625, 0.3125, 0.5833, 0.2917, 0.5833, 0.2917, 0.5833, 0.3125, 0.5833, 0.3125, 0.6042, 0.2917, 0.6042, 0.2917, 0.6208, 0.3125, 0.6208, 0.3125, 0.625, 0.2917, 0.625, 0.2917, 0.6292, 0.3125, 0.6292, 0.3125, 0.6458, 0.2917, 0.6458, 0.2917, 0.6458, 0.3125, 0.6458, 0.3125, 0.6667, 0.2917, 0.6667, 0.2917, 0.6667, 0.3125, 0.6667, 0.3125, 0.6875, 0.2917, 0.6875, 0.2917, 0.6875, 0.3125, 0.6875, 0.3125, 0.7083, 0.2917, 0.7083, 0.2917, 0.7083, 0.3125, 0.7083, 0.3125, 0.7292, 0.2917, 0.7292, 0.2708, 0.5104, 0.2917, 0.5104, 0.2917, 0.5208, 0.2708, 0.5208, 0.2708, 0.5208, 0.2917, 0.5208, 0.2917, 0.5417, 0.2708, 0.5417, 0.2708, 0.5417, 0.2917, 0.5417, 0.2917, 0.5625, 0.2708, 0.5625, 0.2708, 0.5625, 0.2917, 0.5625, 0.2917, 0.5833, 0.2708, 0.5833, 0.2708, 0.5833, 0.2917, 0.5833, 0.2917, 0.6042, 0.2708, 0.6042, 0.2708, 0.6208, 0.2917, 0.6208, 0.2917, 0.625, 0.2708, 0.625, 0.2708, 0.6292, 0.2917, 0.6292, 0.2917, 0.6458, 0.2708, 0.6458, 0.2708, 0.6458, 0.2917, 0.6458, 0.2917, 0.6667, 0.2708, 0.6667, 0.2708, 0.6667, 0.2917, 0.6667, 0.2917, 0.6875, 0.2708, 0.6875, 0.2708, 0.6875, 0.2917, 0.6875, 0.2917, 0.7083, 0.2708, 0.7083, 0.2708, 0.7083, 0.2917, 0.7083, 0.2917, 0.7292, 0.2708, 0.7292, 0.2542, 0.5104, 0.2708, 0.5104, 0.2708, 0.5208, 0.2542, 0.5208, 0.2542, 0.5208, 0.2708, 0.5208, 0.2708, 0.5417, 0.2542, 0.5417, 0.2542, 0.5417, 0.2708, 0.5417, 0.2708, 0.5625, 0.2542, 0.5625, 0.2542, 0.5625, 0.2708, 0.5625, 0.2708, 0.5833, 0.2542, 0.5833, 0.2542, 0.5833, 0.2708, 0.5833, 0.2708, 0.6042, 0.2542, 0.6042, 0.2542, 0.6208, 0.2708, 0.6208, 0.2708, 0.625, 0.2542, 0.625, 0.2542, 0.6292, 0.2708, 0.6292, 0.2708, 0.6458, 0.2542, 0.6458, 0.2542, 0.6458, 0.2708, 0.6458, 0.2708, 0.6667, 0.2542, 0.6667, 0.2542, 0.6667, 0.2708, 0.6667, 0.2708, 0.6875, 0.2542, 0.6875, 0.2542, 0.6875, 0.2708, 0.6875, 0.2708, 0.7083, 0.2542, 0.7083, 0.2542, 0.7083, 0.2708, 0.7083, 0.2708, 0.7292, 0.2542, 0.7292, 0.2458, 0.5104, 0.25, 0.5104, 0.25, 0.5208, 0.2458, 0.5208, 0.2458, 0.5208, 0.25, 0.5208, 0.25, 0.5417, 0.2458, 0.5417, 0.2458, 0.5417, 0.25, 0.5417, 0.25, 0.5625, 0.2458, 0.5625, 0.2458, 0.5625, 0.25, 0.5625, 0.25, 0.5833, 0.2458, 0.5833, 0.2458, 0.5833, 0.25, 0.5833, 0.25, 0.6042, 0.2458, 0.6042, 0.2458, 0.6208, 0.25, 0.6208, 0.25, 0.625, 0.2458, 0.625, 0.2458, 0.6292, 0.25, 0.6292, 0.25, 0.6458, 0.2458, 0.6458, 0.2458, 0.6458, 0.25, 0.6458, 0.25, 0.6667, 0.2458, 0.6667, 0.2458, 0.6667, 0.25, 0.6667, 0.25, 0.6875, 0.2458, 0.6875, 0.2458, 0.6875, 0.25, 0.6875, 0.25, 0.7083, 0.2458, 0.7083, 0.2458, 0.7083, 0.25, 0.7083, 0.25, 0.7292, 0.2458, 0.7292, 0.2083, 0.5104, 0.2292, 0.5104, 0.2292, 0.5208, 0.2083, 0.5208, 0.2083, 0.5208, 0.2292, 0.5208, 0.2292, 0.5417, 0.2083, 0.5417, 0.2083, 0.5417, 0.2292, 0.5417, 0.2292, 0.5625, 0.2083, 0.5625, 0.2083, 0.5625, 0.2292, 0.5625, 0.2292, 0.5833, 0.2083, 0.5833, 0.2083, 0.5833, 0.2292, 0.5833, 0.2292, 0.6042, 0.2083, 0.6042, 0.2083, 0.6208, 0.2292, 0.6208, 0.2292, 0.625, 0.2083, 0.625, 0.2083, 0.6292, 0.2292, 0.6292, 0.2292, 0.6458, 0.2083, 0.6458, 0.2083, 0.6458, 0.2292, 0.6458, 0.2292, 0.6667, 0.2083, 0.6667, 0.2083, 0.6667, 0.2292, 0.6667, 0.2292, 0.6875, 0.2083, 0.6875, 0.2083, 0.6875, 0.2292, 0.6875, 0.2292, 0.7083, 0.2083, 0.7083, 0.2083, 0.7083, 0.2292, 0.7083, 0.2292, 0.7292, 0.2083, 0.7292, 0.1875, 0.5104, 0.2083, 0.5104, 0.2083, 0.5208, 0.1875, 0.5208, 0.1875, 0.5208, 0.2083, 0.5208, 0.2083, 0.5417, 0.1875, 0.5417, 0.1875, 0.5417, 0.2083, 0.5417, 0.2083, 0.5625, 0.1875, 0.5625, 0.1875, 0.5625, 0.2083, 0.5625, 0.2083, 0.5833, 0.1875, 0.5833, 0.1875, 0.5833, 0.2083, 0.5833, 0.2083, 0.6042, 0.1875, 0.6042, 0.1875, 0.6208, 0.2083, 0.6208, 0.2083, 0.625, 0.1875, 0.625, 0.1875, 0.6292, 0.2083, 0.6292, 0.2083, 0.6458, 0.1875, 0.6458, 0.1875, 0.6458, 0.2083, 0.6458, 0.2083, 0.6667, 0.1875, 0.6667, 0.1875, 0.6667, 0.2083, 0.6667, 0.2083, 0.6875, 0.1875, 0.6875, 0.1875, 0.6875, 0.2083, 0.6875, 0.2083, 0.7083, 0.1875, 0.7083, 0.1875, 0.7083, 0.2083, 0.7083, 0.2083, 0.7292, 0.1875, 0.7292, 0.1667, 0.5104, 0.1875, 0.5104, 0.1875, 0.5208, 0.1667, 0.5208, 0.1667, 0.5208, 0.1875, 0.5208, 0.1875, 0.5417, 0.1667, 0.5417, 0.1667, 0.5417, 0.1875, 0.5417, 0.1875, 0.5625, 0.1667, 0.5625, 0.1667, 0.5625, 0.1875, 0.5625, 0.1875, 0.5833, 0.1667, 0.5833, 0.1667, 0.5833, 0.1875, 0.5833, 0.1875, 0.6042, 0.1667, 0.6042, 0.1667, 0.6208, 0.1875, 0.6208, 0.1875, 0.625, 0.1667, 0.625, 0.1667, 0.6292, 0.1875, 0.6292, 0.1875, 0.6458, 0.1667, 0.6458, 0.1667, 0.6458, 0.1875, 0.6458, 0.1875, 0.6667, 0.1667, 0.6667, 0.1667, 0.6667, 0.1875, 0.6667, 0.1875, 0.6875, 0.1667, 0.6875, 0.1667, 0.6875, 0.1875, 0.6875, 0.1875, 0.7083, 0.1667, 0.7083, 0.1667, 0.7083, 0.1875, 0.7083, 0.1875, 0.7292, 0.1667, 0.7292, 0.1458, 0.5104, 0.1667, 0.5104, 0.1667, 0.5208, 0.1458, 0.5208, 0.1458, 0.5208, 0.1667, 0.5208, 0.1667, 0.5417, 0.1458, 0.5417, 0.1458, 0.5417, 0.1667, 0.5417, 0.1667, 0.5625, 0.1458, 0.5625, 0.1458, 0.5625, 0.1667, 0.5625, 0.1667, 0.5833, 0.1458, 0.5833, 0.1458, 0.5833, 0.1667, 0.5833, 0.1667, 0.6042, 0.1458, 0.6042, 0.1458, 0.6208, 0.1667, 0.6208, 0.1667, 0.625, 0.1458, 0.625, 0.1458, 0.6292, 0.1667, 0.6292, 0.1667, 0.6458, 0.1458, 0.6458, 0.1458, 0.6458, 0.1667, 0.6458, 0.1667, 0.6667, 0.1458, 0.6667, 0.1458, 0.6667, 0.1667, 0.6667, 0.1667, 0.6875, 0.1458, 0.6875, 0.1458, 0.6875, 0.1667, 0.6875, 0.1667, 0.7083, 0.1458, 0.7083, 0.1458, 0.7083, 0.1667, 0.7083, 0.1667, 0.7292, 0.1458, 0.7292, 0.1354, 0.5104, 0.1458, 0.5104, 0.1458, 0.5208, 0.1354, 0.5208, 0.1354, 0.5208, 0.1458, 0.5208, 0.1458, 0.5417, 0.1354, 0.5417, 0.1354, 0.5417, 0.1458, 0.5417, 0.1458, 0.5625, 0.1354, 0.5625, 0.1354, 0.5625, 0.1458, 0.5625, 0.1458, 0.5833, 0.1354, 0.5833, 0.1354, 0.5833, 0.1458, 0.5833, 0.1458, 0.6042, 0.1354, 0.6042, 0.1354, 0.6208, 0.1458, 0.6208, 0.1458, 0.625, 0.1354, 0.625, 0.1354, 0.6292, 0.1458, 0.6292, 0.1458, 0.6458, 0.1354, 0.6458, 0.1354, 0.6458, 0.1458, 0.6458, 0.1458, 0.6667, 0.1354, 0.6667, 0.1354, 0.6667, 0.1458, 0.6667, 0.1458, 0.6875, 0.1354, 0.6875, 0.1354, 0.6875, 0.1458, 0.6875, 0.1458, 0.7083, 0.1354, 0.7083, 0.1354, 0.7083, 0.1458, 0.7083, 0.1458, 0.7292, 0.1354, 0.7292, 0.8333, 0.5104, 0.8542, 0.5104, 0.8542, 0.5208, 0.8333, 0.5208, 0.8333, 0.5208, 0.8542, 0.5208, 0.8542, 0.5417, 0.8333, 0.5417, 0.8333, 0.5417, 0.8542, 0.5417, 0.8542, 0.5625, 0.8333, 0.5625, 0.8333, 0.5625, 0.8542, 0.5625, 0.8542, 0.5833, 0.8333, 0.5833, 0.8333, 0.5833, 0.8542, 0.5833, 0.8542, 0.6042, 0.8333, 0.6042, 0.8333, 0.6208, 0.8542, 0.6208, 0.8542, 0.625, 0.8333, 0.625, 0.8333, 0.6292, 0.8542, 0.6292, 0.8542, 0.6458, 0.8333, 0.6458, 0.8333, 0.6458, 0.8542, 0.6458, 0.8542, 0.6667, 0.8333, 0.6667, 0.8333, 0.6667, 0.8542, 0.6667, 0.8542, 0.6875, 0.8333, 0.6875, 0.8333, 0.6875, 0.8542, 0.6875, 0.8542, 0.7083, 0.8333, 0.7083, 0.8333, 0.7083, 0.8542, 0.7083, 0.8542, 0.7292, 0.8333, 0.7292, 0.8125, 0.5104, 0.8333, 0.5104, 0.8333, 0.5208, 0.8125, 0.5208, 0.8125, 0.5208, 0.8333, 0.5208, 0.8333, 0.5417, 0.8125, 0.5417, 0.8125, 0.5417, 0.8333, 0.5417, 0.8333, 0.5625, 0.8125, 0.5625, 0.8125, 0.5625, 0.8333, 0.5625, 0.8333, 0.5833, 0.8125, 0.5833, 0.8125, 0.5833, 0.8333, 0.5833, 0.8333, 0.6042, 0.8125, 0.6042, 0.8125, 0.6208, 0.8333, 0.6208, 0.8333, 0.625, 0.8125, 0.625, 0.8125, 0.6292, 0.8333, 0.6292, 0.8333, 0.6458, 0.8125, 0.6458, 0.8125, 0.6458, 0.8333, 0.6458, 0.8333, 0.6667, 0.8125, 0.6667, 0.8125, 0.6667, 0.8333, 0.6667, 0.8333, 0.6875, 0.8125, 0.6875, 0.8125, 0.6875, 0.8333, 0.6875, 0.8333, 0.7083, 0.8125, 0.7083, 0.8125, 0.7083, 0.8333, 0.7083, 0.8333, 0.7292, 0.8125, 0.7292, 0.7917, 0.5104, 0.8125, 0.5104, 0.8125, 0.5208, 0.7917, 0.5208, 0.7917, 0.5208, 0.8125, 0.5208, 0.8125, 0.5417, 0.7917, 0.5417, 0.7917, 0.5417, 0.8125, 0.5417, 0.8125, 0.5625, 0.7917, 0.5625, 0.7917, 0.5625, 0.8125, 0.5625, 0.8125, 0.5833, 0.7917, 0.5833, 0.7917, 0.5833, 0.8125, 0.5833, 0.8125, 0.6042, 0.7917, 0.6042, 0.7917, 0.6208, 0.8125, 0.6208, 0.8125, 0.625, 0.7917, 0.625, 0.7917, 0.6292, 0.8125, 0.6292, 0.8125, 0.6458, 0.7917, 0.6458, 0.7917, 0.6458, 0.8125, 0.6458, 0.8125, 0.6667, 0.7917, 0.6667, 0.7917, 0.6667, 0.8125, 0.6667, 0.8125, 0.6875, 0.7917, 0.6875, 0.7917, 0.6875, 0.8125, 0.6875, 0.8125, 0.7083, 0.7917, 0.7083, 0.7917, 0.7083, 0.8125, 0.7083, 0.8125, 0.7292, 0.7917, 0.7292, 0.7708, 0.5104, 0.7917, 0.5104, 0.7917, 0.5208, 0.7708, 0.5208, 0.7708, 0.5208, 0.7917, 0.5208, 0.7917, 0.5417, 0.7708, 0.5417, 0.7708, 0.5417, 0.7917, 0.5417, 0.7917, 0.5625, 0.7708, 0.5625, 0.7708, 0.5625, 0.7917, 0.5625, 0.7917, 0.5833, 0.7708, 0.5833, 0.7708, 0.5833, 0.7917, 0.5833, 0.7917, 0.6042, 0.7708, 0.6042, 0.7708, 0.6208, 0.7917, 0.6208, 0.7917, 0.625, 0.7708, 0.625, 0.7708, 0.6292, 0.7917, 0.6292, 0.7917, 0.6458, 0.7708, 0.6458, 0.7708, 0.6458, 0.7917, 0.6458, 0.7917, 0.6667, 0.7708, 0.6667, 0.7708, 0.6667, 0.7917, 0.6667, 0.7917, 0.6875, 0.7708, 0.6875, 0.7708, 0.6875, 0.7917, 0.6875, 0.7917, 0.7083, 0.7708, 0.7083, 0.7708, 0.7083, 0.7917, 0.7083, 0.7917, 0.7292, 0.7708, 0.7292, 0.7542, 0.5104, 0.7708, 0.5104, 0.7708, 0.5208, 0.7542, 0.5208, 0.7542, 0.5208, 0.7708, 0.5208, 0.7708, 0.5417, 0.7542, 0.5417, 0.7542, 0.5417, 0.7708, 0.5417, 0.7708, 0.5625, 0.7542, 0.5625, 0.7542, 0.5625, 0.7708, 0.5625, 0.7708, 0.5833, 0.7542, 0.5833, 0.7542, 0.5833, 0.7708, 0.5833, 0.7708, 0.6042, 0.7542, 0.6042, 0.7542, 0.6208, 0.7708, 0.6208, 0.7708, 0.625, 0.7542, 0.625, 0.7542, 0.6292, 0.7708, 0.6292, 0.7708, 0.6458, 0.7542, 0.6458, 0.7542, 0.6458, 0.7708, 0.6458, 0.7708, 0.6667, 0.7542, 0.6667, 0.7542, 0.6667, 0.7708, 0.6667, 0.7708, 0.6875, 0.7542, 0.6875, 0.7542, 0.6875, 0.7708, 0.6875, 0.7708, 0.7083, 0.7542, 0.7083, 0.7542, 0.7083, 0.7708, 0.7083, 0.7708, 0.7292, 0.7542, 0.7292, 0.7458, 0.5104, 0.75, 0.5104, 0.75, 0.5208, 0.7458, 0.5208, 0.7458, 0.5208, 0.75, 0.5208, 0.75, 0.5417, 0.7458, 0.5417, 0.7458, 0.5417, 0.75, 0.5417, 0.75, 0.5625, 0.7458, 0.5625, 0.7458, 0.5625, 0.75, 0.5625, 0.75, 0.5833, 0.7458, 0.5833, 0.7458, 0.5833, 0.75, 0.5833, 0.75, 0.6042, 0.7458, 0.6042, 0.7458, 0.6208, 0.75, 0.6208, 0.75, 0.625, 0.7458, 0.625, 0.7458, 0.6292, 0.75, 0.6292, 0.75, 0.6458, 0.7458, 0.6458, 0.7458, 0.6458, 0.75, 0.6458, 0.75, 0.6667, 0.7458, 0.6667, 0.7458, 0.6667, 0.75, 0.6667, 0.75, 0.6875, 0.7458, 0.6875, 0.7458, 0.6875, 0.75, 0.6875, 0.75, 0.7083, 0.7458, 0.7083, 0.7458, 0.7083, 0.75, 0.7083, 0.75, 0.7292, 0.7458, 0.7292, 0.7083, 0.5104, 0.7292, 0.5104, 0.7292, 0.5208, 0.7083, 0.5208, 0.7083, 0.5208, 0.7292, 0.5208, 0.7292, 0.5417, 0.7083, 0.5417, 0.7083, 0.5417, 0.7292, 0.5417, 0.7292, 0.5625, 0.7083, 0.5625, 0.7083, 0.5625, 0.7292, 0.5625, 0.7292, 0.5833, 0.7083, 0.5833, 0.7083, 0.5833, 0.7292, 0.5833, 0.7292, 0.6042, 0.7083, 0.6042, 0.7083, 0.6208, 0.7292, 0.6208, 0.7292, 0.625, 0.7083, 0.625, 0.7083, 0.6292, 0.7292, 0.6292, 0.7292, 0.6458, 0.7083, 0.6458, 0.7083, 0.6458, 0.7292, 0.6458, 0.7292, 0.6667, 0.7083, 0.6667, 0.7083, 0.6667, 0.7292, 0.6667, 0.7292, 0.6875, 0.7083, 0.6875, 0.7083, 0.6875, 0.7292, 0.6875, 0.7292, 0.7083, 0.7083, 0.7083, 0.7083, 0.7083, 0.7292, 0.7083, 0.7292, 0.7292, 0.7083, 0.7292, 0.6875, 0.5104, 0.7083, 0.5104, 0.7083, 0.5208, 0.6875, 0.5208, 0.6875, 0.5208, 0.7083, 0.5208, 0.7083, 0.5417, 0.6875, 0.5417, 0.6875, 0.5417, 0.7083, 0.5417, 0.7083, 0.5625, 0.6875, 0.5625, 0.6875, 0.5625, 0.7083, 0.5625, 0.7083, 0.5833, 0.6875, 0.5833, 0.6875, 0.5833, 0.7083, 0.5833, 0.7083, 0.6042, 0.6875, 0.6042, 0.6875, 0.6208, 0.7083, 0.6208, 0.7083, 0.625, 0.6875, 0.625, 0.6875, 0.6292, 0.7083, 0.6292, 0.7083, 0.6458, 0.6875, 0.6458, 0.6875, 0.6458, 0.7083, 0.6458, 0.7083, 0.6667, 0.6875, 0.6667, 0.6875, 0.6667, 0.7083, 0.6667, 0.7083, 0.6875, 0.6875, 0.6875, 0.6875, 0.6875, 0.7083, 0.6875, 0.7083, 0.7083, 0.6875, 0.7083, 0.6875, 0.7083, 0.7083, 0.7083, 0.7083, 0.7292, 0.6875, 0.7292, 0.6667, 0.5104, 0.6875, 0.5104, 0.6875, 0.5208, 0.6667, 0.5208, 0.6667, 0.5208, 0.6875, 0.5208, 0.6875, 0.5417, 0.6667, 0.5417, 0.6667, 0.5417, 0.6875, 0.5417, 0.6875, 0.5625, 0.6667, 0.5625, 0.6667, 0.5625, 0.6875, 0.5625, 0.6875, 0.5833, 0.6667, 0.5833, 0.6667, 0.5833, 0.6875, 0.5833, 0.6875, 0.6042, 0.6667, 0.6042, 0.6667, 0.6208, 0.6875, 0.6208, 0.6875, 0.625, 0.6667, 0.625, 0.6667, 0.6292, 0.6875, 0.6292, 0.6875, 0.6458, 0.6667, 0.6458, 0.6667, 0.6458, 0.6875, 0.6458, 0.6875, 0.6667, 0.6667, 0.6667, 0.6667, 0.6667, 0.6875, 0.6667, 0.6875, 0.6875, 0.6667, 0.6875, 0.6667, 0.6875, 0.6875, 0.6875, 0.6875, 0.7083, 0.6667, 0.7083, 0.6667, 0.7083, 0.6875, 0.7083, 0.6875, 0.7292, 0.6667, 0.7292, 0.6458, 0.5104, 0.6667, 0.5104, 0.6667, 0.5208, 0.6458, 0.5208, 0.6458, 0.5208, 0.6667, 0.5208, 0.6667, 0.5417, 0.6458, 0.5417, 0.6458, 0.5417, 0.6667, 0.5417, 0.6667, 0.5625, 0.6458, 0.5625, 0.6458, 0.5625, 0.6667, 0.5625, 0.6667, 0.5833, 0.6458, 0.5833, 0.6458, 0.5833, 0.6667, 0.5833, 0.6667, 0.6042, 0.6458, 0.6042, 0.6458, 0.6208, 0.6667, 0.6208, 0.6667, 0.625, 0.6458, 0.625, 0.6458, 0.6292, 0.6667, 0.6292, 0.6667, 0.6458, 0.6458, 0.6458, 0.6458, 0.6458, 0.6667, 0.6458, 0.6667, 0.6667, 0.6458, 0.6667, 0.6458, 0.6667, 0.6667, 0.6667, 0.6667, 0.6875, 0.6458, 0.6875, 0.6458, 0.6875, 0.6667, 0.6875, 0.6667, 0.7083, 0.6458, 0.7083, 0.6458, 0.7083, 0.6667, 0.7083, 0.6667, 0.7292, 0.6458, 0.7292, 0.8646, 0.5104, 0.875, 0.5104, 0.875, 0.5208, 0.8646, 0.5208, 0.8646, 0.5208, 0.875, 0.5208, 0.875, 0.5417, 0.8646, 0.5417, 0.8646, 0.5417, 0.875, 0.5417, 0.875, 0.5625, 0.8646, 0.5625, 0.8646, 0.5625, 0.875, 0.5625, 0.875, 0.5833, 0.8646, 0.5833, 0.8646, 0.5833, 0.875, 0.5833, 0.875, 0.6042, 0.8646, 0.6042, 0.8646, 0.6208, 0.875, 0.6208, 0.875, 0.625, 0.8646, 0.625, 0.8646, 0.6292, 0.875, 0.6292, 0.875, 0.6458, 0.8646, 0.6458, 0.8646, 0.6458, 0.875, 0.6458, 0.875, 0.6667, 0.8646, 0.6667, 0.8646, 0.6667, 0.875, 0.6667, 0.875, 0.6875, 0.8646, 0.6875, 0.8646, 0.6875, 0.875, 0.6875, 0.875, 0.7083, 0.8646, 0.7083, 0.8646, 0.7083, 0.875, 0.7083, 0.875, 0.7292, 0.8646, 0.7292, 0.3646, 0.5104, 0.375, 0.5104, 0.375, 0.5208, 0.3646, 0.5208, 0.3646, 0.5208, 0.375, 0.5208, 0.375, 0.5417, 0.3646, 0.5417, 0.3646, 0.5417, 0.375, 0.5417, 0.375, 0.5625, 0.3646, 0.5625, 0.3646, 0.5625, 0.375, 0.5625, 0.375, 0.5833, 0.3646, 0.5833, 0.3646, 0.5833, 0.375, 0.5833, 0.375, 0.6042, 0.3646, 0.6042, 0.3646, 0.6208, 0.375, 0.6208, 0.375, 0.625, 0.3646, 0.625, 0.3646, 0.6292, 0.375, 0.6292, 0.375, 0.6458, 0.3646, 0.6458, 0.3646, 0.6458, 0.375, 0.6458, 0.375, 0.6667, 0.3646, 0.6667, 0.3646, 0.6667, 0.375, 0.6667, 0.375, 0.6875, 0.3646, 0.6875, 0.3646, 0.6875, 0.375, 0.6875, 0.375, 0.7083, 0.3646, 0.7083, 0.3646, 0.7083, 0.375, 0.7083, 0.375, 0.7292, 0.3646, 0.7292, 0.375, 0.5104, 0.625, 0.5104, 0.625, 0.5208, 0.375, 0.5208, 0.375, 0.5208, 0.625, 0.5208, 0.625, 0.5417, 0.375, 0.5417, 0.375, 0.5417, 0.625, 0.5417, 0.625, 0.5625, 0.375, 0.5625, 0.375, 0.5625, 0.625, 0.5625, 0.625, 0.5833, 0.375, 0.5833, 0.375, 0.5833, 0.625, 0.5833, 0.625, 0.6042, 0.375, 0.6042, 0.375, 0.6208, 0.625, 0.6208, 0.625, 0.625, 0.375, 0.625, 0.375, 0.6292, 0.625, 0.6292, 0.625, 0.6458, 0.375, 0.6458, 0.375, 0.6458, 0.625, 0.6458, 0.625, 0.6667, 0.375, 0.6667, 0.375, 0.6667, 0.625, 0.6667, 0.625, 0.6875, 0.375, 0.6875, 0.375, 0.6875, 0.625, 0.6875, 0.625, 0.7083, 0.375, 0.7083, 0.375, 0.7083, 0.625, 0.7083, 0.625, 0.7292, 0.375, 0.7292, 0.375, 0.01042, 0.625, 0.01042, 0.625, 0.02083, 0.375, 0.02083, 0.375, 0.02083, 0.625, 0.02083, 0.625, 0.04167, 0.375, 0.04167, 0.375, 0.04167, 0.625, 0.04167, 0.625, 0.0625, 0.375, 0.0625, 0.375, 0.0625, 0.625, 0.0625, 0.625, 0.08333, 0.375, 0.08333, 0.375, 0.08333, 0.625, 0.08333, 0.625, 0.1042, 0.375, 0.1042, 0.375, 0.1208, 0.625, 0.1208, 0.625, 0.125, 0.375, 0.125, 0.375, 0.1292, 0.625, 0.1292, 0.625, 0.1458, 0.375, 0.1458, 0.375, 0.1458, 0.625, 0.1458, 0.625, 0.1667, 0.375, 0.1667, 0.375, 0.1667, 0.625, 0.1667, 0.625, 0.1875, 0.375, 0.1875, 0.375, 0.1875, 0.625, 0.1875, 0.625, 0.2083, 0.375, 0.2083, 0.375, 0.2083, 0.625, 0.2083, 0.625, 0.2292, 0.375, 0.2292, 0.7292, 0.7083, 0.7458, 0.7083, 0.7458, 0.7292, 0.7292, 0.7292, 0.7292, 0.6875, 0.7458, 0.6875, 0.7458, 0.7083, 0.7292, 0.7083, 0.7292, 0.6667, 0.7458, 0.6667, 0.7458, 0.6875, 0.7292, 0.6875, 0.7292, 0.6458, 0.7458, 0.6458, 0.7458, 0.6667, 0.7292, 0.6667, 0.7292, 0.6292, 0.7458, 0.6292, 0.7458, 0.6458, 0.7292, 0.6458, 0.7292, 0.6208, 0.7458, 0.6208, 0.7458, 0.625, 0.7292, 0.625, 0.7292, 0.5833, 0.7458, 0.5833, 0.7458, 0.6042, 0.7292, 0.6042, 0.7292, 0.5625, 0.7458, 0.5625, 0.7458, 0.5833, 0.7292, 0.5833, 0.7292, 0.5417, 0.7458, 0.5417, 0.7458, 0.5625, 0.7292, 0.5625, 0.7292, 0.5208, 0.7458, 0.5208, 0.7458, 0.5417, 0.7292, 0.5417, 0.7292, 0.5104, 0.7458, 0.5104, 0.7458, 0.5208, 0.7292, 0.5208, 0.25, 0.7083, 0.2542, 0.7083, 0.2542, 0.7292, 0.25, 0.7292, 0.25, 0.6875, 0.2542, 0.6875, 0.2542, 0.7083, 0.25, 0.7083, 0.25, 0.6667, 0.2542, 0.6667, 0.2542, 0.6875, 0.25, 0.6875, 0.25, 0.6458, 0.2542, 0.6458, 0.2542, 0.6667, 0.25, 0.6667, 0.25, 0.6292, 0.2542, 0.6292, 0.2542, 0.6458, 0.25, 0.6458, 0.25, 0.6208, 0.2542, 0.6208, 0.2542, 0.625, 0.25, 0.625, 0.25, 0.5833, 0.2542, 0.5833, 0.2542, 0.6042, 0.25, 0.6042, 0.25, 0.5625, 0.2542, 0.5625, 0.2542, 0.5833, 0.25, 0.5833, 0.25, 0.5417, 0.2542, 0.5417, 0.2542, 0.5625, 0.25, 0.5625, 0.25, 0.5208, 0.2542, 0.5208, 0.2542, 0.5417, 0.25, 0.5417, 0.25, 0.5104, 0.2542, 0.5104, 0.2542, 0.5208, 0.25, 0.5208, 0.375, 0.375, 0.625, 0.375, 0.625, 0.3792, 0.375, 0.3792, 0.375, 0.8542, 0.625, 0.8542, 0.625, 0.8708, 0.375, 0.8708, 0.25, 0.7396, 0.2542, 0.7396, 0.2542, 0.75, 0.25, 0.75, 0.7292, 0.7396, 0.7458, 0.7396, 0.7458, 0.75, 0.7292, 0.75, 0.75, 0.7083, 0.7542, 0.7083, 0.7542, 0.7292, 0.75, 0.7292, 0.75, 0.6875, 0.7542, 0.6875, 0.7542, 0.7083, 0.75, 0.7083, 0.75, 0.6667, 0.7542, 0.6667, 0.7542, 0.6875, 0.75, 0.6875, 0.75, 0.6458, 0.7542, 0.6458, 0.7542, 0.6667, 0.75, 0.6667, 0.75, 0.6292, 0.7542, 0.6292, 0.7542, 0.6458, 0.75, 0.6458, 0.75, 0.6208, 0.7542, 0.6208, 0.7542, 0.625, 0.75, 0.625, 0.75, 0.5833, 0.7542, 0.5833, 0.7542, 0.6042, 0.75, 0.6042, 0.75, 0.5625, 0.7542, 0.5625, 0.7542, 0.5833, 0.75, 0.5833, 0.75, 0.5417, 0.7542, 0.5417, 0.7542, 0.5625, 0.75, 0.5625, 0.75, 0.5208, 0.7542, 0.5208, 0.7542, 0.5417, 0.75, 0.5417, 0.75, 0.5104, 0.7542, 0.5104, 0.7542, 0.5208, 0.75, 0.5208, 0.2292, 0.7083, 0.2458, 0.7083, 0.2458, 0.7292, 0.2292, 0.7292, 0.2292, 0.6875, 0.2458, 0.6875, 0.2458, 0.7083, 0.2292, 0.7083, 0.2292, 0.6667, 0.2458, 0.6667, 0.2458, 0.6875, 0.2292, 0.6875, 0.2292, 0.6458, 0.2458, 0.6458, 0.2458, 0.6667, 0.2292, 0.6667, 0.2292, 0.6292, 0.2458, 0.6292, 0.2458, 0.6458, 0.2292, 0.6458, 0.2292, 0.6208, 0.2458, 0.6208, 0.2458, 0.625, 0.2292, 0.625, 0.2292, 0.5833, 0.2458, 0.5833, 0.2458, 0.6042, 0.2292, 0.6042, 0.2292, 0.5625, 0.2458, 0.5625, 0.2458, 0.5833, 0.2292, 0.5833, 0.2292, 0.5417, 0.2458, 0.5417, 0.2458, 0.5625, 0.2292, 0.5625, 0.2292, 0.5208, 0.2458, 0.5208, 0.2458, 0.5417, 0.2292, 0.5417, 0.2292, 0.5104, 0.2458, 0.5104, 0.2458, 0.5208, 0.2292, 0.5208, 0.375, 0.3542, 0.625, 0.3542, 0.625, 0.3708, 0.375, 0.3708, 0.375, 0.875, 0.625, 0.875, 0.625, 0.8792, 0.375, 0.8792, 0.2292, 0.7396, 0.2458, 0.7396, 0.2458, 0.75, 0.2292, 0.75, 0.75, 0.7396, 0.7542, 0.7396, 0.7542, 0.75, 0.75, 0.75, 0.2292, 0.6042, 0.2458, 0.6042, 0.2458, 0.6208, 0.2292, 0.6208, 0.75, 0.6042, 0.7542, 0.6042, 0.7542, 0.6208, 0.75, 0.6208, 0.25, 0.6042, 0.2542, 0.6042, 0.2542, 0.6208, 0.25, 0.6208, 0.7292, 0.6042, 0.7458, 0.6042, 0.7458, 0.6208, 0.7292, 0.6208, 0.375, 0.125, 0.625, 0.125, 0.625, 0.1292, 0.375, 0.1292, 0.375, 0.6042, 0.625, 0.6042, 0.625, 0.6208, 0.375, 0.6208, 0.3646, 0.6042, 0.375, 0.6042, 0.375, 0.6208, 0.3646, 0.6208, 0.8646, 0.6042, 0.875, 0.6042, 0.875, 0.6208, 0.8646, 0.6208, 0.6458, 0.6042, 0.6667, 0.6042, 0.6667, 0.6208, 0.6458, 0.6208, 0.6667, 0.6042, 0.6875, 0.6042, 0.6875, 0.6208, 0.6667, 0.6208, 0.6875, 0.6042, 0.7083, 0.6042, 0.7083, 0.6208, 0.6875, 0.6208, 0.7083, 0.6042, 0.7292, 0.6042, 0.7292, 0.6208, 0.7083, 0.6208, 0.7458, 0.6042, 0.75, 0.6042, 0.75, 0.6208, 0.7458, 0.6208, 0.7542, 0.6042, 0.7708, 0.6042, 0.7708, 0.6208, 0.7542, 0.6208, 0.7708, 0.6042, 0.7917, 0.6042, 0.7917, 0.6208, 0.7708, 0.6208, 0.7917, 0.6042, 0.8125, 0.6042, 0.8125, 0.6208, 0.7917, 0.6208, 0.8125, 0.6042, 0.8333, 0.6042, 0.8333, 0.6208, 0.8125, 0.6208, 0.8333, 0.6042, 0.8542, 0.6042, 0.8542, 0.6208, 0.8333, 0.6208, 0.1354, 0.6042, 0.1458, 0.6042, 0.1458, 0.6208, 0.1354, 0.6208, 0.1458, 0.6042, 0.1667, 0.6042, 0.1667, 0.6208, 0.1458, 0.6208, 0.1667, 0.6042, 0.1875, 0.6042, 0.1875, 0.6208, 0.1667, 0.6208, 0.1875, 0.6042, 0.2083, 0.6042, 0.2083, 0.6208, 0.1875, 0.6208, 0.2083, 0.6042, 0.2292, 0.6042, 0.2292, 0.6208, 0.2083, 0.6208, 0.2458, 0.6042, 0.25, 0.6042, 0.25, 0.6208, 0.2458, 0.6208, 0.2542, 0.6042, 0.2708, 0.6042, 0.2708, 0.6208, 0.2542, 0.6208, 0.2708, 0.6042, 0.2917, 0.6042, 0.2917, 0.6208, 0.2708, 0.6208, 0.2917, 0.6042, 0.3125, 0.6042, 0.3125, 0.6208, 0.2917, 0.6208, 0.3125, 0.6042, 0.3333, 0.6042, 0.3333, 0.6208, 0.3125, 0.6208, 0.3333, 0.6042, 0.3542, 0.6042, 0.3542, 0.6208, 0.3333, 0.6208, 0.2292, 0.625, 0.2458, 0.625, 0.2458, 0.6292, 0.2292, 0.6292, 0.75, 0.625, 0.7542, 0.625, 0.7542, 0.6292, 0.75, 0.6292, 0.25, 0.625, 0.2542, 0.625, 0.2542, 0.6292, 0.25, 0.6292, 0.7292, 0.625, 0.7458, 0.625, 0.7458, 0.6292, 0.7292, 0.6292, 0.375, 0.1042, 0.625, 0.1042, 0.625, 0.1208, 0.375, 0.1208, 0.375, 0.625, 0.625, 0.625, 0.625, 0.6292, 0.375, 0.6292, 0.3646, 0.625, 0.375, 0.625, 0.375, 0.6292, 0.3646, 0.6292, 0.8646, 0.625, 0.875, 0.625, 0.875, 0.6292, 0.8646, 0.6292, 0.6458, 0.625, 0.6667, 0.625, 0.6667, 0.6292, 0.6458, 0.6292, 0.6667, 0.625, 0.6875, 0.625, 0.6875, 0.6292, 0.6667, 0.6292, 0.6875, 0.625, 0.7083, 0.625, 0.7083, 0.6292, 0.6875, 0.6292, 0.7083, 0.625, 0.7292, 0.625, 0.7292, 0.6292, 0.7083, 0.6292, 0.7458, 0.625, 0.75, 0.625, 0.75, 0.6292, 0.7458, 0.6292, 0.7542, 0.625, 0.7708, 0.625, 0.7708, 0.6292, 0.7542, 0.6292, 0.7708, 0.625, 0.7917, 0.625, 0.7917, 0.6292, 0.7708, 0.6292, 0.7917, 0.625, 0.8125, 0.625, 0.8125, 0.6292, 0.7917, 0.6292, 0.8125, 0.625, 0.8333, 0.625, 0.8333, 0.6292, 0.8125, 0.6292, 0.8333, 0.625, 0.8542, 0.625, 0.8542, 0.6292, 0.8333, 0.6292, 0.1354, 0.625, 0.1458, 0.625, 0.1458, 0.6292, 0.1354, 0.6292, 0.1458, 0.625, 0.1667, 0.625, 0.1667, 0.6292, 0.1458, 0.6292, 0.1667, 0.625, 0.1875, 0.625, 0.1875, 0.6292, 0.1667, 0.6292, 0.1875, 0.625, 0.2083, 0.625, 0.2083, 0.6292, 0.1875, 0.6292, 0.2083, 0.625, 0.2292, 0.625, 0.2292, 0.6292, 0.2083, 0.6292, 0.2458, 0.625, 0.25, 0.625, 0.25, 0.6292, 0.2458, 0.6292, 0.2542, 0.625, 0.2708, 0.625, 0.2708, 0.6292, 0.2542, 0.6292, 0.2708, 0.625, 0.2917, 0.625, 0.2917, 0.6292, 0.2708, 0.6292, 0.2917, 0.625, 0.3125, 0.625, 0.3125, 0.6292, 0.2917, 0.6292, 0.3125, 0.625, 0.3333, 0.625, 0.3333, 0.6292, 0.3125, 0.6292, 0.3333, 0.625, 0.3542, 0.625, 0.3542, 0.6292, 0.3333, 0.6292, 0.2292, 0.5, 0.2458, 0.5, 0.2458, 0.5104, 0.2292, 0.5104, 0.75, 0.5, 0.7542, 0.5, 0.7542, 0.5104, 0.75, 0.5104, 0.25, 0.5, 0.2542, 0.5, 0.2542, 0.5104, 0.25, 0.5104, 0.7292, 0.5, 0.7458, 0.5, 0.7458, 0.5104, 0.7292, 0.5104, 0.375, 0.5, 0.625, 0.5, 0.625, 0.5104, 0.375, 0.5104, 0.3646, 0.5, 0.375, 0.5, 0.375, 0.5104, 0.3646, 0.5104, 0.8646, 0.5, 0.875, 0.5, 0.875, 0.5104, 0.8646, 0.5104, 0.6458, 0.5, 0.6667, 0.5, 0.6667, 0.5104, 0.6458, 0.5104, 0.6667, 0.5, 0.6875, 0.5, 0.6875, 0.5104, 0.6667, 0.5104, 0.6875, 0.5, 0.7083, 0.5, 0.7083, 0.5104, 0.6875, 0.5104, 0.7083, 0.5, 0.7292, 0.5, 0.7292, 0.5104, 0.7083, 0.5104, 0.7458, 0.5, 0.75, 0.5, 0.75, 0.5104, 0.7458, 0.5104, 0.7542, 0.5, 0.7708, 0.5, 0.7708, 0.5104, 0.7542, 0.5104, 0.7708, 0.5, 0.7917, 0.5, 0.7917, 0.5104, 0.7708, 0.5104, 0.7917, 0.5, 0.8125, 0.5, 0.8125, 0.5104, 0.7917, 0.5104, 0.8125, 0.5, 0.8333, 0.5, 0.8333, 0.5104, 0.8125, 0.5104, 0.8333, 0.5, 0.8542, 0.5, 0.8542, 0.5104, 0.8333, 0.5104, 0.1354, 0.5, 0.1458, 0.5, 0.1458, 0.5104, 0.1354, 0.5104, 0.1458, 0.5, 0.1667, 0.5, 0.1667, 0.5104, 0.1458, 0.5104, 0.1667, 0.5, 0.1875, 0.5, 0.1875, 0.5104, 0.1667, 0.5104, 0.1875, 0.5, 0.2083, 0.5, 0.2083, 0.5104, 0.1875, 0.5104, 0.2083, 0.5, 0.2292, 0.5, 0.2292, 0.5104, 0.2083, 0.5104, 0.2458, 0.5, 0.25, 0.5, 0.25, 0.5104, 0.2458, 0.5104, 0.2542, 0.5, 0.2708, 0.5, 0.2708, 0.5104, 0.2542, 0.5104, 0.2708, 0.5, 0.2917, 0.5, 0.2917, 0.5104, 0.2708, 0.5104, 0.2917, 0.5, 0.3125, 0.5, 0.3125, 0.5104, 0.2917, 0.5104, 0.3125, 0.5, 0.3333, 0.5, 0.3333, 0.5104, 0.3125, 0.5104, 0.3333, 0.5, 0.3542, 0.5, 0.3542, 0.5104, 0.3333, 0.5104, 0.375, 0.2292, 0.625, 0.2292, 0.625, 0.2396, 0.375, 0.2396, 0.6354, 0.5, 0.6458, 0.5, 0.6458, 0.5104, 0.6354, 0.5104, 0.6354, 0.625, 0.6458, 0.625, 0.6458, 0.6292, 0.6354, 0.6292, 0.6354, 0.6042, 0.6458, 0.6042, 0.6458, 0.6208, 0.6354, 0.6208, 0.6354, 0.7083, 0.6458, 0.7083, 0.6458, 0.7292, 0.6354, 0.7292, 0.6354, 0.6875, 0.6458, 0.6875, 0.6458, 0.7083, 0.6354, 0.7083, 0.6354, 0.6667, 0.6458, 0.6667, 0.6458, 0.6875, 0.6354, 0.6875, 0.6354, 0.6458, 0.6458, 0.6458, 0.6458, 0.6667, 0.6354, 0.6667, 0.6354, 0.6292, 0.6458, 0.6292, 0.6458, 0.6458, 0.6354, 0.6458, 0.6354, 0.6208, 0.6458, 0.6208, 0.6458, 0.625, 0.6354, 0.625, 0.6354, 0.5833, 0.6458, 0.5833, 0.6458, 0.6042, 0.6354, 0.6042, 0.6354, 0.5625, 0.6458, 0.5625, 0.6458, 0.5833, 0.6354, 0.5833, 0.6354, 0.5417, 0.6458, 0.5417, 0.6458, 0.5625, 0.6354, 0.5625, 0.6354, 0.5208, 0.6458, 0.5208, 0.6458, 0.5417, 0.6354, 0.5417, 0.6354, 0.5104, 0.6458, 0.5104, 0.6458, 0.5208, 0.6354, 0.5208, 0.375, 0.7604, 0.625, 0.7604, 0.625, 0.7708, 0.375, 0.7708, 0.6354, 0.7396, 0.6458, 0.7396, 0.6458, 0.75, 0.6354, 0.75, 0.6354, 0.7292, 0.6458, 0.7292, 0.6458, 0.7396, 0.6354, 0.7396, 0.75, 0.7292, 0.7542, 0.7292, 0.7542, 0.7396, 0.75, 0.7396, 0.2292, 0.7292, 0.2458, 0.7292, 0.2458, 0.7396, 0.2292, 0.7396, 0.7292, 0.7292, 0.7458, 0.7292, 0.7458, 0.7396, 0.7292, 0.7396, 0.25, 0.7292, 0.2542, 0.7292, 0.2542, 0.7396, 0.25, 0.7396, 0.375, 0.0, 0.625, 0.0, 0.625, 0.01042, 0.375, 0.01042, 0.3333, 0.7292, 0.3542, 0.7292, 0.3542, 0.7396, 0.3333, 0.7396, 0.3125, 0.7292, 0.3333, 0.7292, 0.3333, 0.7396, 0.3125, 0.7396, 0.2917, 0.7292, 0.3125, 0.7292, 0.3125, 0.7396, 0.2917, 0.7396, 0.2708, 0.7292, 0.2917, 0.7292, 0.2917, 0.7396, 0.2708, 0.7396, 0.2542, 0.7292, 0.2708, 0.7292, 0.2708, 0.7396, 0.2542, 0.7396, 0.2458, 0.7292, 0.25, 0.7292, 0.25, 0.7396, 0.2458, 0.7396, 0.2083, 0.7292, 0.2292, 0.7292, 0.2292, 0.7396, 0.2083, 0.7396, 0.1875, 0.7292, 0.2083, 0.7292, 0.2083, 0.7396, 0.1875, 0.7396, 0.1667, 0.7292, 0.1875, 0.7292, 0.1875, 0.7396, 0.1667, 0.7396, 0.1458, 0.7292, 0.1667, 0.7292, 0.1667, 0.7396, 0.1458, 0.7396, 0.1354, 0.7292, 0.1458, 0.7292, 0.1458, 0.7396, 0.1354, 0.7396, 0.8333, 0.7292, 0.8542, 0.7292, 0.8542, 0.7396, 0.8333, 0.7396, 0.8125, 0.7292, 0.8333, 0.7292, 0.8333, 0.7396, 0.8125, 0.7396, 0.7917, 0.7292, 0.8125, 0.7292, 0.8125, 0.7396, 0.7917, 0.7396, 0.7708, 0.7292, 0.7917, 0.7292, 0.7917, 0.7396, 0.7708, 0.7396, 0.7542, 0.7292, 0.7708, 0.7292, 0.7708, 0.7396, 0.7542, 0.7396, 0.7458, 0.7292, 0.75, 0.7292, 0.75, 0.7396, 0.7458, 0.7396, 0.7083, 0.7292, 0.7292, 0.7292, 0.7292, 0.7396, 0.7083, 0.7396, 0.6875, 0.7292, 0.7083, 0.7292, 0.7083, 0.7396, 0.6875, 0.7396, 0.6667, 0.7292, 0.6875, 0.7292, 0.6875, 0.7396, 0.6667, 0.7396, 0.6458, 0.7292, 0.6667, 0.7292, 0.6667, 0.7396, 0.6458, 0.7396, 0.8646, 0.7292, 0.875, 0.7292, 0.875, 0.7396, 0.8646, 0.7396, 0.3646, 0.7292, 0.375, 0.7292, 0.375, 0.7396, 0.3646, 0.7396, 0.375, 0.7292, 0.625, 0.7292, 0.625, 0.7396, 0.375, 0.7396, 0.8542, 0.7292, 0.8646, 0.7292, 0.8646, 0.7396, 0.8542, 0.7396, 0.125, 0.7292, 0.1354, 0.7292, 0.1354, 0.7396, 0.125, 0.7396, 0.125, 0.5, 0.1354, 0.5, 0.1354, 0.5104, 0.125, 0.5104, 0.8542, 0.5, 0.8646, 0.5, 0.8646, 0.5104, 0.8542, 0.5104, 0.125, 0.625, 0.1354, 0.625, 0.1354, 0.6292, 0.125, 0.6292, 0.8542, 0.625, 0.8646, 0.625, 0.8646, 0.6292, 0.8542, 0.6292, 0.125, 0.6042, 0.1354, 0.6042, 0.1354, 0.6208, 0.125, 0.6208, 0.8542, 0.6042, 0.8646, 0.6042, 0.8646, 0.6208, 0.8542, 0.6208, 0.8542, 0.7083, 0.8646, 0.7083, 0.8646, 0.7292, 0.8542, 0.7292, 0.8542, 0.6875, 0.8646, 0.6875, 0.8646, 0.7083, 0.8542, 0.7083, 0.8542, 0.6667, 0.8646, 0.6667, 0.8646, 0.6875, 0.8542, 0.6875, 0.8542, 0.6458, 0.8646, 0.6458, 0.8646, 0.6667, 0.8542, 0.6667, 0.8542, 0.6292, 0.8646, 0.6292, 0.8646, 0.6458, 0.8542, 0.6458, 0.8542, 0.6208, 0.8646, 0.6208, 0.8646, 0.625, 0.8542, 0.625, 0.8542, 0.5833, 0.8646, 0.5833, 0.8646, 0.6042, 0.8542, 0.6042, 0.8542, 0.5625, 0.8646, 0.5625, 0.8646, 0.5833, 0.8542, 0.5833, 0.8542, 0.5417, 0.8646, 0.5417, 0.8646, 0.5625, 0.8542, 0.5625, 0.8542, 0.5208, 0.8646, 0.5208, 0.8646, 0.5417, 0.8542, 0.5417, 0.8542, 0.5104, 0.8646, 0.5104, 0.8646, 0.5208, 0.8542, 0.5208, 0.125, 0.7083, 0.1354, 0.7083, 0.1354, 0.7292, 0.125, 0.7292, 0.125, 0.6875, 0.1354, 0.6875, 0.1354, 0.7083, 0.125, 0.7083, 0.125, 0.6667, 0.1354, 0.6667, 0.1354, 0.6875, 0.125, 0.6875, 0.125, 0.6458, 0.1354, 0.6458, 0.1354, 0.6667, 0.125, 0.6667, 0.125, 0.6292, 0.1354, 0.6292, 0.1354, 0.6458, 0.125, 0.6458, 0.125, 0.6208, 0.1354, 0.6208, 0.1354, 0.625, 0.125, 0.625, 0.125, 0.5833, 0.1354, 0.5833, 0.1354, 0.6042, 0.125, 0.6042, 0.125, 0.5625, 0.1354, 0.5625, 0.1354, 0.5833, 0.125, 0.5833, 0.125, 0.5417, 0.1354, 0.5417, 0.1354, 0.5625, 0.125, 0.5625, 0.125, 0.5208, 0.1354, 0.5208, 0.1354, 0.5417, 0.125, 0.5417, 0.125, 0.5104, 0.1354, 0.5104, 0.1354, 0.5208, 0.125, 0.5208, 0.375, 0.25, 0.625, 0.25, 0.625, 0.2604, 0.375, 0.2604, 0.125, 0.7396, 0.1354, 0.7396, 0.1354, 0.75, 0.125, 0.75, 0.8542, 0.7396, 0.8646, 0.7396, 0.8646, 0.75, 0.8542, 0.75, 0.375, 0.9792, 0.625, 0.9792, 0.625, 0.9896, 0.375, 0.9896, 0.3542, 0.7292, 0.3646, 0.7292, 0.3646, 0.7396, 0.3542, 0.7396, 0.625, 0.7292, 0.6354, 0.7292, 0.6354, 0.7396, 0.625, 0.7396, 0.625, 0.7396, 0.6354, 0.7396, 0.6354, 0.75, 0.625, 0.75, 0.375, 0.75, 0.625, 0.75, 0.625, 0.7604, 0.375, 0.7604, 0.625, 0.5104, 0.6354, 0.5104, 0.6354, 0.5208, 0.625, 0.5208, 0.625, 0.5208, 0.6354, 0.5208, 0.6354, 0.5417, 0.625, 0.5417, 0.625, 0.5417, 0.6354, 0.5417, 0.6354, 0.5625, 0.625, 0.5625, 0.625, 0.5625, 0.6354, 0.5625, 0.6354, 0.5833, 0.625, 0.5833, 0.625, 0.5833, 0.6354, 0.5833, 0.6354, 0.6042, 0.625, 0.6042, 0.625, 0.6208, 0.6354, 0.6208, 0.6354, 0.625, 0.625, 0.625, 0.625, 0.6292, 0.6354, 0.6292, 0.6354, 0.6458, 0.625, 0.6458, 0.625, 0.6458, 0.6354, 0.6458, 0.6354, 0.6667, 0.625, 0.6667, 0.625, 0.6667, 0.6354, 0.6667, 0.6354, 0.6875, 0.625, 0.6875, 0.625, 0.6875, 0.6354, 0.6875, 0.6354, 0.7083, 0.625, 0.7083, 0.625, 0.7083, 0.6354, 0.7083, 0.6354, 0.7292, 0.625, 0.7292, 0.625, 0.6042, 0.6354, 0.6042, 0.6354, 0.6208, 0.625, 0.6208, 0.625, 0.625, 0.6354, 0.625, 0.6354, 0.6292, 0.625, 0.6292, 0.625, 0.5, 0.6354, 0.5, 0.6354, 0.5104, 0.625, 0.5104, 0.3542, 0.5, 0.3646, 0.5, 0.3646, 0.5104, 0.3542, 0.5104, 0.3542, 0.625, 0.3646, 0.625, 0.3646, 0.6292, 0.3542, 0.6292, 0.3542, 0.6042, 0.3646, 0.6042, 0.3646, 0.6208, 0.3542, 0.6208, 0.3542, 0.7083, 0.3646, 0.7083, 0.3646, 0.7292, 0.3542, 0.7292, 0.3542, 0.6875, 0.3646, 0.6875, 0.3646, 0.7083, 0.3542, 0.7083, 0.3542, 0.6667, 0.3646, 0.6667, 0.3646, 0.6875, 0.3542, 0.6875, 0.3542, 0.6458, 0.3646, 0.6458, 0.3646, 0.6667, 0.3542, 0.6667, 0.3542, 0.6292, 0.3646, 0.6292, 0.3646, 0.6458, 0.3542, 0.6458, 0.3542, 0.6208, 0.3646, 0.6208, 0.3646, 0.625, 0.3542, 0.625, 0.3542, 0.5833, 0.3646, 0.5833, 0.3646, 0.6042, 0.3542, 0.6042, 0.3542, 0.5625, 0.3646, 0.5625, 0.3646, 0.5833, 0.3542, 0.5833, 0.3542, 0.5417, 0.3646, 0.5417, 0.3646, 0.5625, 0.3542, 0.5625, 0.3542, 0.5208, 0.3646, 0.5208, 0.3646, 0.5417, 0.3542, 0.5417, 0.3542, 0.5104, 0.3646, 0.5104, 0.3646, 0.5208, 0.3542, 0.5208, 0.3542, 0.7396, 0.3646, 0.7396, 0.3646, 0.75, 0.3542, 0.75, 0.375, 0.4792, 0.625, 0.4792, 0.625, 0.4896, 0.375, 0.4896])
me_cube_004.materials.append(mat_concrete)
me_cube_004.materials.append(mat_white)
me_cube_004.materials.append(mat_yellow)
me_cube_004.update()

# ---- objects
ob_light = bpy.data.objects.new('Light', light_light)
ob_camera = bpy.data.objects.new('Camera', cam_camera)
ob_cube = bpy.data.objects.new('Cube', me_cube_004)

# ---- transforms, parenting, visibility, modifiers, constraints
ob_light.location = (4.076, 1.005, 5.904)
ob_light.rotation_euler = (0.6503, 0.05522, 1.866)
ob_light.lock_rotations_4d = False
ob_light.empty_display_type = 'ARROWS'
ob_light.color = (0.0, 0.0, 0.0, 0.0)
ob_light.lineart.crease_threshold = 0.0
ob_camera.location = (7.359, -6.926, 4.958)
ob_camera.rotation_euler = (1.109, 0.0, 0.8149)
ob_camera.lock_rotations_4d = False
ob_camera.empty_display_type = 'ARROWS'
ob_camera.color = (0.0, 0.0, 0.0, 0.0)
ob_camera.display_type = 'WIRE'
ob_camera.lineart.crease_threshold = 0.0
ob_cube.location = (0.0, 0.0, 0.1)
ob_cube.scale = (1.0, 1.0, 0.2)

# ---- collection membership
col_collection.objects.link(ob_light)
col_collection.objects.link(ob_camera)
col_collection.objects.link(ob_cube)

# ---- scene / render settings (as saved in the file)
scene.camera = ob_camera
scene.frame_start = 1; scene.frame_end = 250; scene.frame_set(1)
scene.render.engine = 'BLENDER_EEVEE_NEXT'
scene.cycles.sampling_pattern = 'TABULATED_SOBOL'
scene.cycles.use_light_tree = False
scene.view_settings.view_transform = 'Filmic'
bpy.context.view_layer.update()
